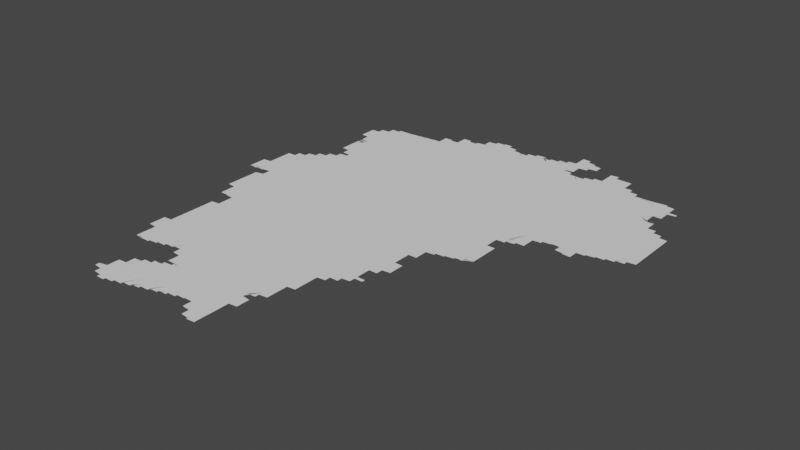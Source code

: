 # Source: new.blend  (saved by Blender 3.3.6; exported with 4.5.12 LTS)
import bpy
from mathutils import Matrix  # noqa: F401  (used for matrix-valued properties, if any)

bpy.ops.wm.read_factory_settings(use_empty=True)
scene = bpy.context.scene
scene.name = 'Scene'

# ---- collections
col_collection = bpy.data.collections.new('Collection'); scene.collection.children.link(col_collection)

# ---- node groups
ng_auto_smooth = bpy.data.node_groups.new('Auto Smooth', 'GeometryNodeTree')
_s = ng_auto_smooth.interface.new_socket(name='Geometry', in_out='OUTPUT', socket_type='NodeSocketGeometry')
_s = ng_auto_smooth.interface.new_socket(name='Geometry', in_out='INPUT', socket_type='NodeSocketGeometry')
_s = ng_auto_smooth.interface.new_socket(name='Angle', in_out='INPUT', socket_type='NodeSocketFloat')
_s.subtype = 'ANGLE'
_s.min_value = 0.0
_s.max_value = 3.142
ng_auto_smooth.is_modifier = True
_N = ng_auto_smooth.nodes; _L = ng_auto_smooth.links
n0 = _N.new('NodeGroupOutput'); n0.name = 'Group Output'; n0.location = (480, -100)
n1 = _N.new('NodeGroupInput'); n1.name = 'Group Input'; n1.location = (-420, -300)
n2 = _N.new('NodeGroupInput'); n2.name = 'Group Input.001'; n2.location = (-60, -100)
n3 = _N.new('GeometryNodeSetShadeSmooth'); n3.name = 'Set Shade Smooth'; n3.location = (120, -100)
n3.domain = 'EDGE'
n4 = _N.new('GeometryNodeSetShadeSmooth'); n4.name = 'Set Shade Smooth.001'; n4.location = (300, -100)
n5 = _N.new('GeometryNodeInputMeshEdgeAngle'); n5.name = 'Edge Angle'; n5.location = (-420, -220)
n6 = _N.new('GeometryNodeInputEdgeSmooth'); n6.name = 'Is Edge Smooth'; n6.location = (-60, -160)
n7 = _N.new('GeometryNodeInputShadeSmooth'); n7.name = 'Is Face Smooth'; n7.location = (-240, -340)
n8 = _N.new('FunctionNodeBooleanMath'); n8.name = 'Boolean Math'; n8.location = (-60, -220)
n9 = _N.new('FunctionNodeCompare'); n9.name = 'Compare'; n9.location = (-240, -180)
n9.operation = 'LESS_EQUAL'
_L.new(n5.outputs[0], n9.inputs[0])
_L.new(n4.outputs[0], n0.inputs[0])
_L.new(n1.outputs[1], n9.inputs[1])
_L.new(n9.outputs[0], n8.inputs[0])
_L.new(n7.outputs[0], n8.inputs[1])
_L.new(n2.outputs[0], n3.inputs[0])
_L.new(n6.outputs[0], n3.inputs[1])
_L.new(n3.outputs[0], n4.inputs[0])
_L.new(n8.outputs[0], n3.inputs[2])
n0.is_active_output = True

# ---- world
world_world = bpy.data.worlds.new('World'); scene.world = world_world
world_world.use_nodes = True; world_world.node_tree.nodes.clear()
_N = world_world.node_tree.nodes; _L = world_world.node_tree.links
n0 = _N.new('ShaderNodeOutputWorld'); n0.name = 'World Output'; n0.location = (300, 300)
n1 = _N.new('ShaderNodeBackground'); n1.name = 'Background'; n1.location = (10, 300)
n1.inputs[0].default_value = (0.05088, 0.05088, 0.05088, 1.0)
_L.new(n1.outputs[0], n0.inputs[0])
n0.is_active_output = True
world_world.color = (0.05088, 0.05088, 0.05088)
world_world.use_sun_shadow = False
world_world.sun_shadow_jitter_overblur = 0.0

# ---- meshes
me_mesh = bpy.data.meshes.new('Mesh')
me_mesh.from_pydata([(113.6, 27.34, -7.353e-08), (113.6, 27.35, -5.916e-08), (113.6, 27.34, -8.234e-08), (113.6, 27.35, -9.926e-08), (113.6, 27.37, -9.119e-08), (113.6, 27.39, -8.768e-08), (113.6, 27.43, -5.327e-08), (113.9, 25.67, -5.76e-08), (113.9, 25.69, -8.016e-08), (113.9, 25.71, -8.707e-08), (113.9, 25.73, -9.021e-08), (113.9, 25.75, -7.283e-08), (113.8, 26.82, -3.329e-08), (113.8, 26.83, -8.003e-08), (113.8, 26.85, -8.089e-08), (113.8, 26.87, -9.296e-08), (113.9, 26.74, -4.578e-08), (113.9, 26.75, -9.268e-08), (113.9, 26.77, -8.629e-08), (113.9, 26.8, -9.141e-08), (113.9, 26.81, -9.407e-08), (113.9, 26.65, -5.76e-08), (113.9, 26.67, -8.055e-08), (113.9, 26.69, -8.906e-08), (113.9, 26.71, -9.128e-08), (113.9, 26.73, -9.592e-08), (113.9, 26.62, -7.5e-08), (113.9, 26.63, -9.134e-08), (113.9, 26.65, -9.848e-08), (113.9, 26.61, -8.647e-08), (114.1, 26.83, -9.988e-08), (113.8, 27.09, -5.29e-08), (113.8, 27.1, -5.438e-08), (113.8, 27.0, -4.162e-08), (113.8, 27.01, -7.079e-08), (113.8, 27.03, -8.431e-08), (113.8, 27.05, -8.823e-08), (113.8, 27.07, -9.104e-08), (113.8, 27.09, -9.848e-08), (113.8, 27.13, -8.434e-08), (113.8, 27.15, -6.733e-08), (113.8, 26.92, -4.606e-08), (113.8, 26.93, -7.708e-08), (113.8, 26.95, -8.564e-08), (113.8, 26.97, -9.203e-08), (113.8, 26.99, -9.349e-08), (113.8, 27.11, -9.753e-08), (113.8, 27.15, -9.926e-08), (113.8, 27.17, -8.629e-08), (113.8, 27.19, -8.091e-08), (113.8, 26.89, -9.073e-08), (113.8, 26.91, -9.745e-08), (113.9, 27.08, -9.988e-08), (113.6, 27.34, -8.577e-08), (113.6, 27.41, -8.342e-08), (113.6, 27.43, -9.709e-08), (113.6, 27.45, -9.056e-08), (113.6, 27.47, -8.751e-08), (113.6, 27.49, -7.277e-08), (113.6, 27.5, -4.578e-08), (113.6, 27.34, -4.756e-08), (113.6, 27.35, -9.848e-08), (113.8, 27.44, -9.988e-08), (113.6, 27.51, -9.518e-08), (113.6, 27.35, -9.253e-08), (113.7, 27.54, -9.988e-08), (113.7, 27.35, -9.128e-08), (113.7, 27.35, -8.952e-08), (113.7, 27.35, -8.721e-08), (113.7, 27.36, -8.661e-08), (113.7, 27.36, -7.454e-08), (113.8, 27.36, -4.735e-08), (113.8, 27.37, -9.926e-08), (113.8, 27.37, -9.264e-08), (113.8, 27.2, -5.438e-08), (113.8, 27.37, -9.144e-08), (113.8, 27.21, -9.518e-08), (113.8, 27.23, -8.433e-08), (113.8, 27.25, -6.733e-08), (113.8, 27.37, -9.258e-08), (113.8, 27.25, -9.926e-08), (113.9, 27.29, -8.091e-08), (113.8, 27.37, -8.756e-08), (113.9, 27.27, -9.315e-08), (113.9, 27.3, -7.285e-08), (113.9, 27.31, -9.518e-08), (113.9, 27.33, -8.664e-08), (113.9, 27.35, -6.733e-08), (113.9, 27.38, -8.359e-08), (113.9, 27.35, -9.892e-08), (113.9, 27.38, -4.994e-08), (113.9, 27.38, -4.994e-08), (113.9, 27.37, -5.993e-08), (113.9, 27.37, -5.993e-08), (113.9, 27.39, -9.988e-08), (113.9, 27.36, -8.279e-08), (113.6, 27.53, -9.172e-08), (113.6, 27.55, -8.435e-08), (113.6, 27.58, -4.162e-08), (113.6, 27.57, -7.707e-08), (113.7, 27.59, -9.339e-08), (113.7, 27.61, -8.874e-08), (113.7, 27.63, -7.976e-08), (113.7, 27.65, -6.144e-08), (113.7, 27.65, -9.848e-08), (113.7, 27.67, -9.104e-08), (113.7, 27.69, -8.927e-08), (113.7, 27.71, -7.852e-08), (113.8, 27.75, -9.988e-08), (113.7, 27.72, -7.216e-08), (113.7, 27.73, -9.665e-08), (113.7, 27.75, -9.039e-08), (113.7, 27.77, -8.45e-08), (113.7, 27.8, -4.439e-08), (113.7, 27.79, -8.977e-08), (113.7, 27.81, -9.439e-08), (113.7, 27.83, -8.942e-08), (113.7, 27.85, -8.811e-08), (114.0, 27.58, -9.988e-08), (113.7, 27.87, -6.57e-08), (113.7, 27.88, -5.901e-08), (113.7, 27.89, -9.257e-08), (113.7, 27.91, -7.87e-08), (113.8, 27.91, -9.76e-08), (113.8, 27.92, -7.166e-08), (113.8, 27.93, -9.492e-08), (113.8, 27.94, -7.703e-08), (113.8, 27.95, -8.959e-08), (113.8, 27.96, -4.217e-08), (113.8, 27.97, -8.269e-08), (113.8, 27.97, -9.926e-08), (113.8, 27.99, -7.577e-08), (113.9, 27.99, -9.436e-08), (113.9, 28.0, -6.597e-08), (113.9, 28.01, -8.436e-08), (113.9, 28.02, -5.327e-08), (113.9, 28.03, -7.548e-08), (113.9, 28.04, -3.329e-08), (113.9, 28.05, -7.877e-08), (114.2, 24.64, -4.217e-08), (114.2, 24.66, -4.395e-08), (114.2, 24.66, -4.162e-08), (114.2, 24.65, -8.135e-08), (114.2, 24.67, -8.688e-08), (114.2, 24.69, -7.068e-08), (114.1, 25.28, -4.395e-08), (114.1, 25.28, -4.578e-08), (113.9, 25.58, -3.329e-08), (113.9, 25.59, -6.48e-08), (114.0, 25.5, -4.162e-08), (114.0, 25.51, -8.279e-08), (114.0, 25.53, -8.386e-08), (114.0, 25.55, -8.874e-08), (114.0, 25.57, -9.951e-08), (114.0, 25.44, -4.162e-08), (114.0, 25.45, -7.753e-08), (114.0, 25.47, -9.131e-08), (114.0, 25.49, -9.906e-08), (114.0, 25.4, -4.412e-08), (114.0, 25.41, -7.756e-08), (114.0, 25.43, -9.191e-08), (114.0, 25.36, -5.438e-08), (114.0, 25.37, -8.2e-08), (114.0, 25.39, -9.704e-08), (114.0, 25.32, -5.771e-08), (114.0, 25.33, -8.281e-08), (114.0, 25.35, -1.05e-07), (114.2, 25.48, -9.988e-08), (114.1, 25.29, -8.424e-08), (114.1, 25.31, -9.638e-08), (114.1, 25.29, -9.525e-08), (114.1, 25.29, -9.002e-08), (114.1, 25.29, -8.564e-08), (114.1, 25.3, -7.14e-08), (114.1, 25.3, -4.439e-08), (114.1, 25.31, -9.439e-08), (114.2, 25.31, -8.963e-08), (114.2, 25.37, -9.988e-08), (114.2, 25.31, -8.48e-08), (114.2, 25.32, -6.784e-08), (114.2, 25.32, -4.162e-08), (114.2, 25.33, -9.349e-08), (113.9, 25.61, -8.157e-08), (113.9, 25.63, -9.039e-08), (113.9, 25.65, -9.119e-08), (113.9, 25.67, -9.848e-08), (113.9, 25.75, -9.848e-08), (113.9, 25.77, -8.229e-08), (113.9, 25.78, -4.217e-08), (114.1, 25.73, -9.988e-08), (114.0, 25.79, -9.624e-08), (114.0, 25.8, -6.354e-08), (114.0, 25.81, -9.5e-08), (114.0, 25.83, -7.399e-08), (114.0, 25.83, -9.861e-08), (114.0, 25.85, -8.309e-08), (114.0, 25.86, -4.412e-08), (114.0, 25.87, -9.067e-08), (114.0, 25.88, -6.633e-08), (114.0, 25.89, -9.508e-08), (114.0, 25.91, -8.927e-08), (114.0, 26.14, -6.165e-08), (114.0, 26.15, -6.972e-08), (114.0, 26.17, -6.874e-08), (114.0, 26.08, -3.329e-08), (114.0, 26.09, -6.972e-08), (114.0, 26.11, -8.529e-08), (114.0, 26.17, -9.926e-08), (114.0, 26.19, -8.972e-08), (114.0, 26.21, -8.091e-08), (114.0, 26.22, -5.438e-08), (114.0, 26.02, -6.467e-08), (114.0, 26.03, -6.972e-08), (114.0, 26.05, -8.529e-08), (114.0, 26.07, -9.032e-08), (114.0, 26.13, -9.671e-08), (114.0, 26.23, -9.838e-08), (114.0, 25.96, -3.329e-08), (114.0, 25.97, -6.972e-08), (114.0, 25.99, -8.529e-08), (114.0, 26.01, -9.136e-08), (114.0, 25.93, -9.91e-08), (114.0, 25.95, -9.262e-08), (114.1, 26.01, -9.988e-08), (114.3, 26.3, -9.988e-08), (114.0, 26.25, -8.723e-08), (114.0, 26.28, -3.329e-08), (114.0, 26.27, -7.681e-08), (114.0, 26.29, -9.007e-08), (114.0, 26.32, -5.951e-08), (114.0, 26.31, -9.578e-08), (114.0, 26.33, -9.746e-08), (114.0, 26.35, -8.751e-08), (114.0, 26.37, -7.277e-08), (114.0, 26.38, -3.329e-08), (114.1, 26.39, -9.488e-08), (114.1, 26.41, -8.362e-08), (114.1, 26.43, -5.693e-08), (114.1, 26.43, -9.732e-08), (114.1, 26.45, -8.802e-08), (114.1, 26.47, -7.401e-08), (114.1, 26.48, -6.494e-08), (114.1, 26.49, -9.234e-08), (114.1, 26.51, -8.45e-08), (114.1, 26.53, -6.084e-08), (114.1, 26.53, -9.664e-08), (114.1, 26.55, -9.808e-08), (114.4, 26.7, -9.988e-08), (113.9, 26.61, -9.643e-08), (114.0, 26.61, -9.128e-08), (114.0, 26.61, -9.253e-08), (114.0, 26.6, -4.703e-08), (114.0, 26.61, -9.848e-08), (114.0, 26.6, -8.213e-08), (114.0, 26.6, -9.606e-08), (114.1, 26.59, -8.721e-08), (114.1, 26.59, -8.997e-08), (114.1, 26.59, -9.159e-08), (114.1, 26.57, -9.905e-08), (114.1, 26.59, -9.616e-08), (114.0, 27.28, -9.988e-08), (114.1, 27.17, -8.74e-08), (114.2, 27.16, -4.994e-08), (114.3, 27.17, -9.988e-08), (114.1, 27.88, -9.988e-08), (114.3, 27.78, -9.988e-08), (113.9, 28.05, -9.76e-08), (113.9, 28.06, -8.305e-08), (114.0, 28.07, -9.317e-08), (114.0, 28.08, -6.326e-08), (114.0, 28.09, -7.946e-08), (114.0, 28.1, -4.217e-08), (114.0, 28.11, -8.186e-08), (114.0, 28.11, -9.784e-08), (114.0, 28.12, -7.299e-08), (114.1, 28.11, -9.988e-08), (114.0, 28.13, -9.508e-08), (114.0, 28.14, -6.633e-08), (114.1, 28.15, -9.083e-08), (114.1, 28.17, -8.153e-08), (114.3, 28.12, -9.988e-08), (114.1, 28.19, -9.741e-08), (114.1, 28.16, -5.527e-08), (114.1, 28.19, -7.679e-08), (114.1, 28.2, -6.973e-08), (114.1, 28.21, -9.306e-08), (114.1, 28.22, -5.868e-08), (114.1, 28.47, -8.161e-08), (114.2, 28.23, -7.963e-08), (114.2, 28.24, -4.162e-08), (114.2, 28.44, -7.013e-08), (114.2, 28.45, -8.787e-08), (114.2, 28.25, -7.948e-08), (114.2, 28.42, -7.061e-08), (114.2, 28.43, -8.602e-08), (114.2, 28.25, -9.513e-08), (114.2, 28.26, -7.283e-08), (114.2, 28.4, -4.412e-08), (114.2, 28.41, -8.602e-08), (114.2, 28.27, -9.5e-08), (114.2, 28.28, -6.354e-08), (114.2, 28.38, -7.625e-08), (114.2, 28.39, -8.928e-08), (114.2, 28.29, -8.975e-08), (114.2, 28.3, -4.412e-08), (114.2, 28.36, -7.659e-08), (114.2, 28.37, -8.928e-08), (114.1, 28.53, -6.733e-08), (114.1, 28.54, -4.528e-08), (114.1, 28.51, -7.732e-08), (114.1, 28.53, -9.926e-08), (114.1, 28.55, -9.525e-08), (114.1, 28.57, -9.157e-08), (114.1, 28.59, -8.386e-08), (114.1, 28.61, -5.916e-08), (114.1, 28.49, -9.22e-08), (114.1, 28.51, -1.002e-07), (114.1, 28.61, -9.926e-08), (114.1, 28.63, -9.104e-08), (114.1, 28.65, -8.707e-08), (114.1, 28.67, -7.401e-08), (114.1, 28.68, -4.439e-08), (114.1, 28.69, -9.947e-08), (114.1, 28.73, -8.091e-08), (114.1, 28.75, -6.144e-08), (114.1, 28.71, -8.957e-08), (114.2, 28.75, -9.753e-08), (114.2, 28.77, -9.515e-08), (114.1, 28.79, -3.329e-08), (114.1, 28.8, -4.217e-08), (114.2, 28.79, -7.741e-08), (114.2, 28.8, -8.905e-08), (114.1, 28.78, -4.861e-08), (114.2, 28.78, -9.988e-08), (114.0, 29.04, -7.908e-08), (114.0, 29.05, -8.458e-08), (114.0, 29.06, -6.597e-08), (114.0, 29.01, -6.796e-08), (114.0, 29.03, -9.294e-08), (114.0, 29.07, -9.317e-08), (114.0, 29.08, -6.126e-08), (114.0, 28.99, -7.577e-08), (114.0, 29.01, -9.275e-08), (114.1, 29.05, -9.988e-08), (114.0, 29.09, -8.342e-08), (114.0, 29.1, -5.327e-08), (114.0, 28.96, -4.217e-08), (114.0, 28.97, -7.782e-08), (114.0, 28.99, -9.926e-08), (114.0, 29.11, -8.768e-08), (114.0, 28.94, -5.868e-08), (114.0, 28.95, -8.791e-08), (114.1, 28.92, -6.597e-08), (114.1, 28.93, -9.551e-08), (114.1, 28.89, -7.399e-08), (114.1, 28.91, -9.587e-08), (114.1, 28.86, -6.995e-08), (114.1, 28.87, -7.999e-08), (114.1, 28.89, -9.926e-08), (114.1, 28.84, -5.28e-08), (114.1, 28.85, -9.687e-08), (114.2, 29.04, -9.988e-08), (114.1, 28.82, -6.703e-08), (114.1, 28.83, -9.289e-08), (114.2, 28.81, -9.701e-08), (114.0, 29.12, -4.217e-08), (114.0, 29.13, -8.368e-08), (114.1, 29.15, -7.894e-08), (114.1, 29.15, -9.926e-08), (114.1, 29.17, -7.469e-08), (114.1, 29.17, -9.597e-08), (114.1, 29.18, -7.037e-08), (114.1, 29.19, -9.508e-08), (114.1, 29.2, -6.703e-08), (114.1, 29.21, -9.306e-08), (114.1, 29.22, -7.757e-08), (114.2, 29.23, -9.067e-08), (114.2, 29.24, -5.327e-08), (114.2, 29.25, -8.743e-08), (114.2, 29.26, -4.217e-08), (114.2, 29.27, -8.322e-08), (114.2, 29.29, -7.838e-08), (114.2, 29.29, -9.926e-08), (114.2, 29.31, -7.382e-08), (114.3, 24.62, -6.631e-08), (114.3, 24.63, -9.731e-08), (114.3, 24.61, -8.138e-08), (114.3, 24.59, -7.732e-08), (114.3, 24.61, -9.926e-08), (114.3, 24.57, -7.468e-08), (114.3, 24.59, -9.848e-08), (114.3, 24.56, -7.037e-08), (114.3, 24.57, -9.76e-08), (114.4, 24.54, -6.597e-08), (114.4, 24.55, -9.841e-08), (114.4, 24.52, -6.023e-08), (114.4, 24.53, -9.338e-08), (114.4, 24.5, -5.868e-08), (114.4, 24.51, -9.419e-08), (114.4, 24.49, -8.446e-08), (114.4, 24.5, -7.29e-08), (114.4, 24.5, -6.479e-08), (114.4, 24.51, -9.58e-08), (114.5, 24.51, -8.694e-08), (114.5, 24.53, -9.834e-08), (114.5, 24.52, -7.937e-08), (114.5, 24.52, -4.606e-08), (114.5, 24.53, -8.963e-08), (114.5, 24.54, -8.555e-08), (114.3, 24.71, -8.566e-08), (114.3, 24.72, -6.538e-08), (114.2, 24.69, -9.513e-08), (114.3, 24.73, -9.597e-08), (114.3, 24.75, -8.192e-08), (114.4, 24.75, -9.988e-08), (114.3, 24.76, -6.782e-08), (114.3, 24.77, -9.223e-08), (114.3, 24.79, -7.67e-08), (114.3, 24.8, -6.091e-08), (114.3, 24.83, -6.835e-08), (114.3, 24.81, -9.051e-08), (114.3, 24.83, -9.76e-08), (114.3, 24.85, -8.131e-08), (114.3, 24.86, -5.868e-08), (114.4, 24.87, -9.676e-08), (114.4, 24.89, -7.489e-08), (114.4, 24.9, -4.217e-08), (114.4, 24.91, -9.095e-08), (114.4, 24.93, -7.195e-08), (114.4, 24.93, -9.719e-08), (114.4, 24.95, -8.567e-08), (114.4, 24.96, -6.326e-08), (114.4, 24.97, -8.566e-08), (114.4, 24.97, -9.114e-08), (114.4, 24.98, -6.409e-08), (114.5, 24.99, -8.566e-08), (114.5, 24.99, -9.597e-08), (114.5, 25.0, -5.771e-08), (114.5, 25.01, -8.424e-08), (114.5, 25.01, -9.597e-08), (114.5, 25.02, -5.771e-08), (114.7, 25.02, -9.988e-08), (114.5, 25.03, -8.45e-08), (114.6, 25.04, -5.438e-08), (114.2, 25.33, -8.92e-08), (114.3, 25.34, -8.765e-08), (114.3, 25.34, -6.326e-08), (114.3, 25.85, -9.988e-08), (114.3, 25.34, -3.329e-08), (114.3, 25.35, -9.257e-08), (114.3, 25.35, -8.874e-08), (114.3, 25.36, -8.764e-08), (114.4, 25.37, -9.809e-08), (114.4, 25.36, -6.049e-08), (114.4, 25.37, -9.134e-08), (114.4, 25.37, -8.823e-08), (114.4, 25.38, -8.089e-08), (114.4, 25.39, -9.742e-08), (114.4, 25.38, -5.76e-08), (114.5, 25.39, -9.587e-08), (114.5, 25.39, -8.768e-08), (114.6, 25.53, -9.988e-08), (114.5, 25.4, -7.937e-08), (114.5, 25.4, -5.327e-08), (114.5, 25.41, -9.77e-08), (114.5, 25.41, -9.073e-08), (114.7, 26.48, -9.988e-08), (114.4, 27.21, -9.988e-08), (114.6, 27.16, -7.491e-08), (114.3, 27.48, -9.988e-08), (114.6, 27.62, -9.988e-08), (114.6, 27.89, -9.988e-08), (114.3, 28.31, -9.988e-08), (114.3, 28.31, -8.346e-08), (114.3, 28.34, -6.126e-08), (114.3, 28.35, -8.673e-08), (114.3, 28.33, -9.237e-08), (114.3, 28.56, -9.988e-08), (114.4, 28.78, -9.988e-08), (114.6, 29.24, -9.988e-08), (114.9, 28.94, -9.988e-08), (114.3, 29.28, -9.988e-08), (114.3, 29.31, -9.681e-08), (114.3, 29.32, -7.135e-08), (114.3, 29.33, -9.5e-08), (114.3, 29.34, -6.825e-08), (114.3, 29.34, -8.299e-08), (114.3, 29.34, -8.74e-08), (114.3, 29.35, -8.788e-08), (114.4, 29.35, -8.876e-08), (114.4, 29.35, -9.156e-08), (114.4, 29.35, -9.532e-08), (114.4, 29.35, -9.128e-08), (114.5, 29.35, -9.918e-08), (114.4, 29.35, -9.276e-08), (114.5, 29.36, -4.439e-08), (114.5, 29.36, -6.327e-08), (114.5, 29.36, -6.73e-08), (114.5, 29.36, -7.454e-08), (114.5, 29.36, -9.428e-08), (114.6, 29.36, -8.416e-08), (114.6, 24.54, -6.144e-08), (114.6, 24.55, -9.848e-08), (114.6, 24.55, -9.404e-08), (114.6, 24.55, -8.407e-08), (114.6, 24.56, -6.972e-08), (114.6, 24.57, -9.185e-08), (114.6, 24.56, -3.329e-08), (114.7, 24.57, -9.455e-08), (114.7, 24.58, -7.513e-08), (114.7, 24.58, -9.691e-08), (114.7, 24.59, -9.545e-08), (114.7, 24.59, -8.92e-08), (114.7, 24.6, -8.025e-08), (114.8, 24.6, -5.845e-08), (114.8, 24.61, -9.77e-08), (114.8, 24.61, -8.934e-08), (114.9, 24.7, -9.988e-08), (114.8, 24.61, -8.48e-08), (114.8, 24.62, -6.57e-08), (114.8, 24.62, -3.329e-08), (114.8, 24.63, -9.136e-08), (114.9, 24.63, -8.707e-08), (114.8, 24.79, -9.988e-08), (114.6, 25.03, -9.376e-08), (114.6, 25.05, -8.25e-08), (114.6, 25.05, -9.419e-08), (114.6, 25.06, -4.528e-08), (114.6, 25.07, -8.032e-08), (114.6, 25.08, -4.412e-08), (114.6, 25.07, -9.02e-08), (114.7, 25.08, -8.152e-08), (114.7, 25.28, -6.564e-08), (114.7, 25.09, -9.193e-08), (114.7, 25.1, -4.162e-08), (114.7, 25.26, -5.868e-08), (114.7, 25.27, -8.643e-08), (114.7, 25.1, -7.753e-08), (114.7, 25.23, -7.192e-08), (114.7, 25.25, -9.622e-08), (114.8, 25.38, -9.988e-08), (114.7, 25.11, -9.11e-08), (114.7, 25.12, -4.162e-08), (114.7, 25.2, -7.678e-08), (114.7, 25.21, -8.309e-08), (114.7, 25.23, -9.894e-08), (114.7, 25.12, -7.485e-08), (114.7, 25.17, -6.869e-08), (114.7, 25.19, -9.196e-08), (114.8, 25.13, -9.708e-08), (114.8, 25.15, -8.844e-08), (114.8, 25.17, -9.76e-08), (114.9, 25.15, -9.988e-08), (115.0, 25.04, -9.988e-08), (114.6, 25.4, -4.412e-08), (114.6, 25.41, -8.933e-08), (114.7, 25.7, -9.988e-08), (114.6, 25.37, -6.796e-08), (114.6, 25.39, -9.182e-08), (114.6, 25.34, -4.162e-08), (114.6, 25.35, -7.607e-08), (114.6, 25.37, -9.612e-08), (114.6, 25.32, -8.161e-08), (114.6, 25.33, -8.94e-08), (114.7, 25.29, -7.713e-08), (114.7, 25.31, -9.508e-08), (114.7, 26.06, -9.988e-08), (114.9, 26.39, -9.988e-08), (114.6, 26.87, -9.988e-08), (115.0, 26.85, -9.988e-08), (114.6, 27.17, 0.0), (114.7, 27.23, -9.988e-08), (114.7, 27.12, -9.988e-08), (114.8, 27.16, -9.988e-08), (115.0, 27.72, -9.988e-08), (114.7, 28.33, -9.988e-08), (114.9, 28.07, -9.988e-08), (114.6, 29.36, -8.74e-08), (114.6, 29.37, -9.226e-08), (114.7, 29.26, -9.988e-08), (114.6, 29.37, -8.952e-08), (114.6, 29.37, -9.156e-08), (114.7, 29.37, -9.159e-08), (114.7, 29.37, -9.202e-08), (114.7, 29.37, -9.364e-08), (114.7, 29.37, -9.692e-08), (114.7, 29.38, -4.661e-08), (114.7, 29.38, -4.92e-08), (114.8, 29.38, -7.491e-08), (114.8, 29.38, -7.708e-08), (115.0, 29.31, -9.988e-08), (114.8, 29.38, -8.324e-08), (114.8, 29.38, -8.517e-08), (114.8, 29.39, -8.685e-08), (114.8, 29.39, -8.99e-08), (114.9, 29.39, -8.997e-08), (114.9, 24.64, -7.277e-08), (114.9, 24.64, -4.439e-08), (114.9, 24.65, -9.473e-08), (114.9, 24.65, -8.777e-08), (115.1, 24.82, -9.988e-08), (114.9, 24.66, -8.016e-08), (115.0, 24.66, -5.375e-08), (115.0, 24.67, -9.692e-08), (115.0, 24.67, -8.894e-08), (115.0, 24.67, -8.97e-08), (115.0, 24.68, -5.916e-08), (115.0, 24.69, -9.926e-08), (115.0, 24.69, -9.089e-08), (115.1, 24.69, -8.529e-08), (115.1, 24.7, -7.847e-08), (115.1, 24.7, -4.162e-08), (115.1, 24.71, -9.339e-08), (115.3, 25.13, -9.988e-08), (115.1, 24.71, -9.196e-08), (115.2, 24.73, -9.843e-08), (115.1, 24.72, -7.937e-08), (115.2, 24.72, -4.528e-08), (115.2, 24.73, -8.942e-08), (115.1, 25.36, -9.988e-08), (115.1, 25.71, -9.988e-08), (115.4, 25.57, -9.988e-08), (115.4, 25.97, -9.988e-08), (115.0, 26.05, -9.988e-08), (115.2, 26.45, -9.988e-08), (115.0, 27.26, -9.988e-08), (115.2, 27.15, -9.364e-08), (115.3, 27.42, -9.988e-08), (115.2, 27.74, -9.988e-08), (115.1, 28.3, -9.988e-08), (115.3, 28.73, -9.988e-08), (115.2, 29.17, -9.988e-08), (114.9, 29.39, -9.414e-08), (114.9, 29.41, -9.128e-08), (114.9, 29.43, -8.517e-08), (114.9, 29.45, -9.057e-08), (115.1, 29.51, -9.947e-08), (114.9, 29.47, -8.324e-08), (114.9, 29.49, -8.324e-08), (114.9, 29.51, -8.324e-08), (114.9, 29.53, -8.005e-08), (114.9, 29.54, -4.412e-08), (114.9, 29.53, -9.848e-08), (114.9, 29.54, -4.756e-08), (114.9, 29.53, -9.241e-08), (115.0, 29.53, -9.358e-08), (115.0, 29.53, -8.928e-08), (115.0, 29.53, -8.647e-08), (115.0, 29.52, -8.288e-08), (115.0, 29.52, -7.339e-08), (115.0, 29.51, -9.692e-08), (115.0, 29.52, -4.661e-08), (115.1, 29.51, -9.382e-08), (115.1, 29.62, -4.439e-08), (115.1, 29.63, -7.067e-08), (115.1, 29.65, -8.146e-08), (115.1, 29.67, -4.994e-08), (115.1, 29.68, 1.264e-08), (115.1, 29.67, -9.988e-08), (115.1, 29.67, -5.993e-08), (115.1, 29.67, -7.491e-08), (115.1, 29.67, -8.016e-08), (115.2, 29.48, -9.988e-08), (115.1, 29.51, -8.996e-08), (115.1, 29.53, -9.959e-08), (115.1, 29.56, -9.232e-08), (115.1, 29.57, -9.076e-08), (115.1, 29.59, -9.202e-08), (115.1, 29.61, -9.536e-08), (115.1, 29.67, -8.738e-08), (115.2, 29.65, -9.835e-08), (115.1, 29.66, -8.089e-08), (115.1, 29.66, -6.187e-08), (115.2, 29.65, -8.92e-08), (115.2, 24.74, -8.152e-08), (115.2, 24.74, -6.144e-08), (115.2, 24.75, -9.848e-08), (115.2, 24.75, -9.211e-08), (115.3, 24.75, -8.407e-08), (115.3, 24.76, -6.972e-08), (115.3, 24.76, -3.329e-08), (115.3, 24.77, -9.164e-08), (115.3, 24.77, -8.738e-08), (115.3, 24.78, -7.513e-08), (115.4, 24.78, -4.578e-08), (115.4, 24.79, -9.518e-08), (115.4, 24.79, -8.92e-08), (115.4, 24.8, -9.92e-08), (115.4, 24.79, -8.988e-08), (115.5, 24.77, -7.732e-08), (115.5, 24.79, -9.513e-08), (115.5, 24.74, -3.329e-08), (115.5, 24.75, -8.048e-08), (115.5, 24.77, -9.926e-08), (115.5, 24.72, -7.84e-08), (115.5, 24.73, -8.393e-08), (115.5, 24.7, -3.329e-08), (115.5, 24.71, -7.538e-08), (115.6, 25.46, -9.988e-08), (115.5, 26.5, -9.988e-08), (115.3, 26.94, -9.988e-08), (115.6, 26.97, -9.988e-08), (115.5, 28.1, -9.988e-08), (115.5, 28.42, -9.988e-08), (115.6, 28.26, -9.364e-08), (115.6, 29.08, -9.988e-08), (115.5, 29.44, -9.988e-08), (115.2, 29.65, -8.48e-08), (115.2, 29.64, -7.58e-08), (115.3, 29.63, -9.655e-08), (115.2, 29.63, -9.692e-08), (115.2, 29.64, -4.661e-08), (115.3, 29.63, -9.056e-08), (115.3, 29.63, -8.157e-08), (115.3, 29.63, -9.626e-08), (115.3, 29.65, -8.269e-08), (115.3, 29.66, -4.217e-08), (115.4, 29.67, -8.814e-08), (115.4, 29.68, -6.326e-08), (115.5, 29.7, -9.988e-08), (115.4, 29.69, -9.306e-08), (115.4, 29.71, -6.973e-08), (115.4, 29.71, -9.393e-08), (115.4, 29.73, -7.627e-08), (115.4, 29.73, -9.926e-08), (115.4, 29.75, -8.346e-08), (115.4, 29.76, -8.89e-08), (115.4, 29.77, -8.959e-08), (115.4, 29.78, -6.023e-08), (115.5, 29.79, -9.399e-08), (115.5, 29.81, -7.166e-08), (115.5, 29.81, -9.644e-08), (115.5, 29.82, -6.792e-08), (115.5, 29.82, -8.416e-08), (115.5, 29.83, -8.738e-08), (115.6, 24.64, -3.329e-08), (115.6, 24.62, -7.838e-08), (115.6, 24.63, -8.38e-08), (115.6, 24.6, -3.329e-08), (115.6, 24.61, -8.161e-08), (115.6, 24.58, -3.329e-08), (115.6, 24.59, -8.777e-08), (115.6, 24.82, -9.988e-08), (115.7, 24.56, -6.575e-08), (115.7, 24.57, -1.019e-07), (115.7, 24.54, -3.329e-08), (115.7, 24.55, -8.161e-08), (115.7, 24.54, -6.694e-08), (115.7, 24.54, -8.102e-08), (115.7, 24.55, -9.614e-08), (115.7, 24.55, -9.406e-08), (115.7, 24.55, -8.639e-08), (115.8, 24.56, -7.852e-08), (115.8, 24.56, -5.327e-08), (115.8, 24.57, -9.77e-08), (115.8, 24.65, -9.31e-08), (115.8, 24.57, -9.104e-08), (115.8, 24.57, -8.796e-08), (115.8, 24.59, -9.692e-08), (115.8, 24.61, -9.039e-08), (115.8, 24.63, -8.45e-08), (115.5, 24.68, -3.329e-08), (115.5, 24.69, -8.161e-08), (115.6, 24.66, -6.576e-08), (115.6, 24.67, -8.381e-08), (115.6, 24.65, -8.161e-08), (115.8, 25.04, -9.988e-08), (115.8, 24.85, -9.165e-08), (115.8, 24.89, -9.26e-08), (115.8, 24.81, -9.926e-08), (115.8, 24.83, -9.134e-08), (115.8, 24.87, -8.016e-08), (115.8, 24.91, -9.293e-08), (115.8, 24.73, -7.874e-08), (115.8, 24.75, -9.349e-08), (115.8, 24.77, -8.874e-08), (115.8, 24.79, -8.279e-08), (115.8, 24.81, -5.916e-08), (115.8, 24.91, -7.391e-08), (115.8, 24.93, -9.587e-08), (115.8, 24.95, -9.309e-08), (115.8, 24.66, -7.085e-08), (115.8, 24.67, -9.518e-08), (115.8, 24.69, -8.963e-08), (115.8, 24.71, -8.435e-08), (115.8, 24.74, -4.162e-08), (115.8, 24.93, -6.973e-08), (115.8, 24.96, -6.354e-08), (115.6, 25.16, -9.988e-08), (115.6, 25.27, -4.994e-08), (115.7, 25.29, -9.988e-08), (115.8, 25.18, -9.988e-08), (115.9, 25.34, -9.988e-08), (115.8, 24.97, -9.185e-08), (115.8, 25.19, -8.567e-08), (115.8, 25.2, -9.334e-08), (115.8, 25.22, -8.346e-08), (115.9, 25.69, -9.988e-08), (116.0, 25.49, -9.98e-08), (115.6, 25.74, -9.364e-08), (115.6, 25.85, -7.491e-08), (115.6, 25.91, -9.988e-08), (115.6, 25.81, -4.994e-08), (116.0, 26.02, -9.988e-08), (115.6, 26.24, -9.988e-08), (115.6, 26.02, -4.994e-08), (115.6, 26.06, -4.994e-08), (115.6, 26.1, -4.994e-08), (115.6, 26.14, -4.994e-08), (115.6, 26.18, -4.994e-08), (115.7, 25.98, -9.988e-08), (115.7, 26.23, -9.988e-08), (115.9, 27.17, -9.988e-08), (115.6, 27.57, -9.988e-08), (115.9, 28.01, -9.988e-08), (115.8, 28.29, -8.74e-08), (115.7, 28.58, -9.988e-08), (115.6, 28.34, -9.988e-08), (115.8, 29.33, -9.988e-08), (115.7, 29.65, -9.988e-08), (115.6, 29.83, -9.688e-08), (115.7, 29.81, -9.807e-08), (115.8, 29.75, -9.673e-08), (115.5, 29.83, -9.703e-08), (115.6, 29.84, -4.162e-08), (115.6, 29.84, -6.187e-08), (115.6, 29.84, -7.852e-08), (115.6, 29.85, -8.721e-08), (115.6, 29.85, -8.92e-08), (115.7, 29.85, -9.227e-08), (115.7, 29.85, -8.134e-08), (115.7, 29.83, -9.419e-08), (115.7, 29.84, -5.28e-08), (115.7, 29.83, -7.758e-08), (115.7, 29.82, -4.217e-08), (115.8, 29.8, -6.542e-08), (115.7, 29.8, -7.485e-08), (115.8, 29.79, -8.739e-08), (115.8, 29.77, -9.848e-08), (115.8, 29.78, -7.01e-08), (115.8, 29.77, -8.536e-08), (115.8, 29.76, -6.409e-08), (115.8, 24.57, -4.994e-08), (115.8, 24.57, -7.085e-08), (115.8, 24.57, -4.994e-08), (115.8, 24.57, -3.329e-08), (115.8, 24.58, -7.491e-08), (115.8, 24.58, -4.606e-08), (115.8, 24.98, -5.28e-08), (115.8, 24.99, -8.835e-08), (115.9, 25.09, -1.068e-07), (115.9, 25.13, -9.661e-08), (115.8, 25.17, -9.317e-08), (115.8, 25.2, -4.412e-08), (115.8, 25.22, -4.217e-08), (115.8, 25.23, -9.079e-08), (115.9, 25.0, -6.663e-08), (115.9, 25.01, -8.469e-08), (115.9, 25.11, -8.574e-08), (115.9, 25.15, -8.032e-08), (115.9, 25.16, -4.412e-08), (115.9, 25.24, -8.309e-08), (115.9, 25.25, -9.848e-08), (115.9, 25.02, -3.329e-08), (115.9, 25.03, -8.094e-08), (115.9, 25.05, -9.926e-08), (115.9, 25.12, -4.412e-08), (115.9, 25.25, -8.437e-08), (115.9, 25.05, -7.87e-08), (115.9, 25.07, -8.032e-08), (115.9, 25.08, -4.412e-08), (115.9, 25.26, -5.28e-08), (115.9, 25.27, -9.41e-08), (115.9, 25.27, -7.635e-08), (115.9, 25.28, -3.329e-08), (115.9, 25.29, -8.826e-08), (116.0, 25.3, -6.516e-08), (116.0, 25.31, -9.681e-08), (116.0, 25.31, -8.238e-08), (116.0, 25.33, -8.036e-08), (116.0, 25.35, -8.929e-08), (116.0, 25.32, -4.162e-08), (116.0, 25.37, -8.942e-08), (116.0, 25.39, -9.349e-08), (116.0, 25.43, -8.803e-08), (116.0, 25.45, -9.273e-08), (116.0, 25.4, -4.162e-08), (116.0, 25.41, -6.57e-08), (116.0, 25.47, -9.134e-08), (116.0, 25.55, -9.386e-08), (116.0, 25.49, -8.131e-08), (116.0, 25.51, -8.016e-08), (116.0, 25.53, -8.738e-08), (116.0, 25.57, -9.692e-08), (116.1, 25.58, -4.606e-08), (116.1, 25.59, -7.658e-08), (116.1, 25.65, -9.829e-08), (116.1, 25.83, -9.955e-08), (116.1, 25.61, -9.115e-08), (116.1, 25.63, -9.002e-08), (116.1, 25.67, -7.783e-08), (116.1, 25.69, -8.885e-08), (116.1, 25.66, -4.439e-08), (116.1, 25.71, -8.897e-08), (116.1, 25.73, -9.257e-08), (116.1, 25.79, -9.178e-08), (116.1, 25.81, -9.411e-08), (116.1, 25.74, -5.829e-08), (116.1, 25.75, -6.48e-08), (116.1, 25.77, -8.157e-08), (116.1, 25.85, -8.295e-08), (116.1, 25.87, -9.116e-08), (116.1, 25.83, -5.29e-08), (116.1, 25.89, -9.677e-08), (116.1, 25.89, -7.877e-08), (116.2, 25.91, -8.928e-08), (116.2, 25.93, -9.879e-08), (116.0, 26.58, -9.988e-08), (116.3, 26.81, -9.988e-08), (115.9, 27.62, -9.988e-08), (116.2, 27.69, -9.988e-08), (116.2, 28.12, -9.988e-08), (115.9, 28.24, -9.988e-08), (115.9, 28.3, -7.491e-08), (116.1, 28.43, -9.988e-08), (115.9, 28.27, -7.491e-08), (116.0, 28.28, -8.74e-08), (116.0, 28.81, -9.988e-08), (116.3, 28.68, -9.988e-08), (116.3, 29.28, -9.988e-08), (115.9, 29.73, -9.679e-08), (115.8, 29.75, -8.238e-08), (115.9, 29.74, -5.438e-08), (115.9, 29.73, -7.855e-08), (115.9, 29.71, -9.483e-08), (115.9, 29.71, -9.427e-08), (115.9, 29.72, -4.162e-08), (115.9, 29.72, -4.412e-08), (115.9, 29.73, -8.032e-08), (116.0, 29.73, -9.431e-08), (116.0, 29.74, -4.412e-08), (116.0, 29.75, -8.032e-08), (116.0, 29.75, -9.326e-08), (116.0, 29.64, -9.988e-08), (116.3, 29.71, -9.988e-08), (116.0, 29.76, -4.412e-08), (116.0, 29.77, -8.032e-08), (116.0, 29.77, -9.317e-08), (116.0, 29.78, -4.439e-08), (116.1, 29.76, -9.988e-08), (116.1, 29.78, -7.753e-08), (116.1, 29.79, -9.11e-08), (116.1, 29.8, -6.511e-08), (116.1, 29.8, -7.753e-08), (116.1, 29.81, -8.22e-08), (116.1, 29.82, -4.162e-08), (116.1, 29.82, -7.753e-08), (116.2, 29.83, -9.11e-08), (116.2, 25.9, -4.162e-08), (116.2, 25.92, -6.516e-08), (116.2, 25.95, -9.597e-08), (116.2, 25.93, -7.855e-08), (116.3, 26.33, -9.988e-08), (116.2, 25.94, -3.329e-08), (116.2, 25.96, -6.354e-08), (116.2, 25.97, -9.875e-08), (116.3, 25.97, -7.635e-08), (116.3, 25.98, -3.329e-08), (116.3, 25.99, -8.643e-08), (116.3, 26.01, -9.411e-08), (116.3, 26.0, -6.193e-08), (116.3, 26.03, -9.59e-08), (116.3, 26.02, -7.491e-08), (116.3, 26.03, -8.566e-08), (116.4, 26.19, -1.03e-07), (116.4, 26.23, -9.832e-08), (116.4, 26.04, -5.868e-08), (116.4, 26.05, -9.41e-08), (116.4, 26.07, -9.786e-08), (116.4, 26.06, -7.399e-08), (116.4, 26.07, -8.472e-08), (116.4, 26.21, -9.5e-08), (116.4, 26.23, -7.399e-08), (116.4, 26.08, -5.28e-08), (116.4, 26.09, -9.306e-08), (116.4, 26.11, -9.877e-08), (116.4, 26.2, -6.354e-08), (116.4, 26.1, -7.311e-08), (116.5, 26.13, -9.455e-08), (116.4, 26.15, -9.926e-08), (116.4, 26.17, -8.229e-08), (116.4, 26.18, -4.217e-08), (116.5, 26.11, -8.309e-08), (116.5, 26.15, -7.299e-08), (116.5, 26.5, -9.988e-08), (116.4, 26.25, -9.988e-08), (116.4, 26.25, -5.993e-08), (116.4, 26.25, -7.819e-08), (116.4, 26.25, -3.329e-08), (116.4, 26.25, -3.329e-08), (116.4, 26.26, -6.326e-08), (116.4, 26.26, -3.329e-08), (116.4, 26.24, -6.909e-08), (116.4, 26.27, -9.76e-08), (116.4, 26.29, -9.762e-08), (116.4, 26.31, -9.873e-08), (116.4, 26.27, -7.829e-08), (116.4, 26.29, -7.732e-08), (116.4, 26.31, -7.732e-08), (116.4, 26.33, -9.926e-08), (116.5, 26.33, -7.948e-08), (116.4, 27.39, -9.988e-08), (116.5, 27.88, -9.988e-08), (116.5, 28.17, -9.988e-08), (116.4, 28.33, -9.988e-08), (116.4, 28.27, -8.74e-08), (116.5, 28.88, -9.988e-08), (116.3, 29.79, -9.738e-08), (116.4, 29.78, -9.988e-08), (116.6, 29.49, -9.988e-08), (116.2, 29.84, -6.855e-08), (116.2, 29.84, -7.753e-08), (116.2, 29.83, -9.76e-08), (116.2, 29.85, -7.374e-08), (116.2, 29.81, -9.656e-08), (116.2, 29.83, -7.766e-08), (116.2, 29.81, -7.401e-08), (116.2, 29.79, -8.46e-08), (116.2, 29.8, -3.329e-08), (116.3, 29.79, -8.533e-08), (116.3, 29.8, -5.438e-08), (116.3, 29.8, -8.152e-08), (116.3, 29.81, -9.007e-08), (116.3, 29.82, -3.329e-08), (116.4, 29.82, -7.142e-08), (116.4, 29.83, -8.751e-08), (116.4, 29.83, -9.603e-08), (116.4, 29.84, -5.771e-08), (116.4, 29.85, -8.362e-08), (116.4, 29.85, -9.234e-08), (116.4, 29.86, -4.162e-08), (116.5, 29.86, -7.616e-08), (116.5, 29.87, -8.761e-08), (116.5, 26.12, -5.527e-08), (116.5, 26.12, -6.193e-08), (116.5, 26.34, -3.329e-08), (116.5, 26.35, -7.266e-08), (116.5, 26.36, -3.329e-08), (116.5, 26.37, -8.161e-08), (116.5, 26.38, -6.089e-08), (116.5, 26.39, -8.161e-08), (116.5, 26.4, -4.162e-08), (116.5, 26.41, -8.581e-08), (116.6, 26.42, -4.217e-08), (116.6, 26.43, -8.602e-08), (116.6, 26.51, -9.777e-08), (116.6, 26.57, -9.589e-08), (116.6, 26.44, -6.643e-08), (116.6, 26.45, -8.602e-08), (116.6, 26.54, -6.539e-08), (116.6, 26.55, -8.971e-08), (116.6, 26.46, -6.69e-08), (116.6, 26.47, -8.791e-08), (116.6, 26.49, -9.988e-08), (116.6, 26.53, -7.485e-08), (116.6, 26.48, -5.327e-08), (116.6, 26.48, -6.326e-08), (116.6, 26.49, -7.741e-08), (116.6, 26.48, -3.329e-08), (116.6, 26.49, -6.629e-08), (116.6, 26.5, -4.162e-08), (116.5, 26.79, -9.622e-08), (116.5, 26.83, -9.955e-08), (116.5, 26.69, -9.264e-08), (116.5, 26.71, -8.144e-08), (116.5, 26.73, -7.258e-08), (116.5, 26.75, -9.196e-08), (116.5, 26.77, -8.484e-08), (116.5, 26.61, -9.549e-08), (116.5, 26.63, -9.185e-08), (116.5, 26.65, -9.681e-08), (116.5, 26.67, -8.462e-08), (116.5, 26.68, -5.771e-08), (116.5, 26.76, -4.412e-08), (116.5, 26.65, -6.409e-08), (116.5, 26.8, -6.193e-08), (116.5, 26.81, -8.505e-08), (116.6, 26.85, -8.574e-08), (116.6, 26.59, -8.761e-08), (116.6, 26.61, -6.638e-08), (116.6, 26.83, -7.025e-08), (116.6, 26.57, -6.928e-08), (116.6, 26.86, -4.162e-08), (116.6, 26.87, -7.787e-08), (116.6, 27.07, -9.988e-08), (116.6, 26.89, -9.576e-08), (116.6, 26.91, -8.749e-08), (116.6, 26.9, -5.28e-08), (116.6, 26.93, -9.681e-08), (116.8, 27.42, -9.988e-08), (116.6, 26.93, -6.748e-08), (116.6, 26.95, -7.786e-08), (116.6, 26.96, -3.329e-08), (116.6, 26.97, -7.581e-08), (116.6, 26.99, -9.223e-08), (116.7, 27.0, -5.527e-08), (116.7, 27.01, -9.444e-08), (116.7, 27.01, -8.874e-08), (116.7, 27.02, -8.279e-08), (116.7, 27.02, -6.326e-08), (116.7, 27.02, -3.329e-08), (116.7, 27.03, -9.151e-08), (116.8, 27.03, -8.823e-08), (116.8, 27.04, -8.157e-08), (116.8, 27.05, -9.926e-08), (116.8, 27.68, -9.988e-08), (116.8, 27.98, -9.988e-08), (116.6, 28.23, -9.988e-08), (116.5, 28.3, -4.994e-08), (116.6, 28.47, -9.988e-08), (116.8, 28.27, -8.74e-08), (116.9, 28.8, -9.988e-08), (116.7, 29.17, -9.988e-08), (116.9, 29.44, -9.988e-08), (116.6, 29.67, -9.836e-08), (116.7, 29.69, -9.319e-08), (116.7, 29.64, -6.695e-08), (116.6, 29.65, -7.735e-08), (116.7, 29.63, -8.848e-08), (116.7, 29.68, -5.527e-08), (116.7, 29.71, -9.926e-08), (116.7, 29.73, -9.311e-08), (116.7, 29.61, -9.926e-08), (116.7, 29.62, -7.058e-08), (116.7, 29.71, -7.192e-08), (116.7, 29.61, -8.711e-08), (116.7, 29.74, -5.868e-08), (116.7, 29.75, -8.643e-08), (116.7, 29.59, -9.76e-08), (116.7, 29.6, -6.638e-08), (116.7, 29.76, -6.049e-08), (116.7, 29.59, -8.523e-08), (116.8, 29.57, -9.597e-08), (116.8, 29.58, -6.538e-08), (116.8, 29.57, -8.819e-08), (116.6, 29.82, -9.988e-08), (116.5, 29.87, -9.848e-08), (116.5, 29.88, -6.3e-08), (116.5, 29.89, -8.529e-08), (116.5, 29.89, -9.339e-08), (116.5, 29.9, -4.412e-08), (116.6, 29.91, -8.924e-08), (116.6, 29.93, -9.312e-08), (116.6, 29.95, -7.915e-08), (116.6, 29.97, -7.735e-08), (116.6, 29.99, -6.179e-08), (116.6, 30.0, -4.578e-08), (116.6, 30.01, -9.614e-08), (116.6, 30.03, -9.264e-08), (116.6, 30.05, -8.738e-08), (116.7, 29.96, -9.988e-08), (116.6, 30.06, -8.79e-08), (116.6, 30.06, -7.277e-08), (116.6, 30.07, -8.723e-08), (116.6, 30.07, -9.576e-08), (116.6, 30.08, -6.924e-08), (116.7, 29.79, -9.838e-08), (116.7, 30.07, -8.971e-08), (116.7, 30.06, -7.232e-08), (116.7, 30.04, -8.199e-08), (116.7, 30.05, -8.971e-08), (116.7, 30.06, -3.329e-08), (116.7, 29.77, -7.713e-08), (116.7, 29.81, -9.24e-08), (116.7, 29.8, -6.354e-08), (116.8, 29.83, -9.678e-08), (116.8, 30.02, -8.211e-08), (116.7, 30.03, -9.11e-08), (116.7, 30.04, -4.162e-08), (116.8, 29.82, -7.311e-08), (116.8, 29.83, -8.536e-08), (116.8, 30.0, -8.247e-08), (116.8, 30.01, -9.11e-08), (116.8, 30.02, -4.162e-08), (116.6, 30.08, -6.992e-08), (116.7, 30.08, -3.329e-08), (116.8, 27.04, -6.049e-08), (116.8, 27.05, -9.119e-08), (116.8, 27.05, -8.768e-08), (116.9, 27.07, -9.983e-08), (116.9, 27.06, -8.016e-08), (116.9, 27.06, -5.76e-08), (116.9, 27.07, -9.104e-08), (117.0, 27.09, -1.007e-07), (116.9, 27.07, -8.707e-08), (116.9, 27.08, -7.852e-08), (117.0, 27.08, -5.327e-08), (117.0, 27.09, -9.073e-08), (117.0, 27.09, -8.794e-08), (117.0, 27.1, -7.401e-08), (117.0, 27.1, -3.329e-08), (117.0, 27.11, -7.485e-08), (117.0, 27.13, -9.196e-08), (117.1, 27.14, -8.254e-08), (117.1, 27.15, -8.147e-08), (117.1, 27.17, -9.5e-08), (117.1, 27.21, -9.84e-08), (117.1, 27.18, -5.771e-08), (117.1, 27.19, -8.533e-08), (117.1, 27.49, -8.909e-08), (117.0, 27.51, -9.77e-08), (117.1, 27.23, -9.311e-08), (117.1, 27.27, -9.763e-08), (117.1, 27.35, -9.799e-08), (117.1, 27.45, -8.944e-08), (117.1, 27.47, -9.518e-08), (117.1, 27.51, -6.409e-08), (117.1, 27.39, -9.09e-08), (117.1, 27.42, -7.081e-08), (117.1, 27.43, -9.317e-08), (117.1, 27.46, -5.438e-08), (117.1, 27.21, -6.638e-08), (117.1, 27.37, -8.006e-08), (117.1, 27.41, -7.753e-08), (117.2, 27.99, -9.988e-08), (117.0, 27.64, -9.812e-08), (117.0, 27.57, -9.675e-08), (117.0, 27.61, -9.45e-08), (117.0, 27.66, -8.542e-08), (117.0, 27.59, -8.278e-08), (117.0, 27.63, -8.092e-08), (117.0, 27.64, -5.438e-08), (117.0, 27.66, -4.439e-08), (117.0, 27.67, -9.768e-08), (117.0, 27.53, -9.081e-08), (117.0, 27.55, -9.926e-08), (117.0, 27.6, -4.162e-08), (117.0, 27.67, -8.694e-08), (117.0, 27.55, -7.058e-08), (117.0, 27.68, -7.513e-08), (117.1, 27.68, -6.661e-08), (117.1, 27.69, -9.952e-08), (117.1, 27.8, -9.988e-08), (117.1, 27.69, -8.738e-08), (117.1, 27.7, -7.142e-08), (116.9, 28.29, -9.364e-08), (117.2, 28.48, -9.988e-08), (117.1, 28.21, -9.988e-08), (117.0, 28.3, -8.74e-08), (117.0, 29.14, -9.988e-08), (116.8, 29.56, -9.163e-08), (116.8, 29.57, -9.11e-08), (116.8, 29.58, -4.162e-08), (116.9, 29.58, -7.38e-08), (116.9, 29.59, -8.971e-08), (116.9, 29.6, -5.948e-08), (116.9, 29.6, -7.142e-08), (116.9, 29.61, -8.785e-08), (117.1, 29.54, -9.988e-08), (116.9, 29.61, -9.926e-08), (116.9, 29.62, -6.733e-08), (117.0, 29.63, -8.684e-08), (117.0, 29.63, -9.848e-08), (117.0, 29.64, -8.532e-08), (117.0, 29.65, -8.566e-08), (117.0, 29.65, -9.681e-08), (117.0, 29.66, -6.409e-08), (117.0, 29.67, -8.424e-08), (117.1, 29.67, -9.597e-08), (117.1, 29.68, -5.771e-08), (117.1, 29.69, -8.407e-08), (117.1, 29.69, -9.419e-08), (117.1, 29.7, -7.36e-08), (117.1, 29.73, -6.874e-08), (116.8, 29.84, -5.868e-08), (116.8, 29.85, -9.41e-08), (116.8, 29.86, -7.399e-08), (116.8, 29.87, -9.926e-08), (116.8, 29.99, -9.317e-08), (116.8, 30.0, -4.439e-08), (116.8, 29.87, -8.566e-08), (116.9, 29.89, -9.721e-08), (116.9, 29.97, -9.495e-08), (116.8, 29.99, -8.032e-08), (116.9, 29.88, -5.771e-08), (116.9, 29.98, -4.412e-08), (116.9, 29.89, -7.693e-08), (116.9, 29.91, -9.275e-08), (116.9, 29.93, -9.076e-08), (116.9, 29.95, -9.156e-08), (116.9, 29.97, -7.818e-08), (117.1, 29.83, -4.162e-08), (117.1, 29.83, -3.329e-08), (117.1, 29.83, -7.741e-08), (117.1, 29.84, -6.326e-08), (117.1, 29.83, -7.548e-08), (117.1, 29.84, -9.988e-08), (117.1, 29.84, -5.527e-08), (117.1, 29.82, -6.973e-08), (117.1, 29.83, -9.677e-08), (117.1, 29.85, -8.403e-08), (117.1, 29.86, -3.329e-08), (117.1, 29.8, -5.28e-08), (117.1, 29.81, -9.431e-08), (117.1, 29.87, -8.205e-08), (117.1, 27.24, -6.012e-08), (117.1, 27.25, -7.485e-08), (117.1, 27.31, -8.957e-08), (117.1, 27.33, -9.848e-08), (117.1, 27.38, -3.329e-08), (117.1, 27.28, -4.412e-08), (117.1, 27.29, -8.147e-08), (117.1, 27.33, -6.564e-08), (117.1, 27.7, -4.162e-08), (117.1, 27.71, -9.246e-08), (117.1, 27.71, -8.565e-08), (117.2, 27.72, -6.972e-08), (117.2, 27.72, -3.329e-08), (117.2, 27.73, -9.262e-08), (117.2, 27.73, -8.529e-08), (117.2, 27.75, -1.004e-07), (117.2, 27.74, -6.874e-08), (117.2, 27.75, -9.089e-08), (117.3, 27.81, -9.547e-08), (117.3, 27.75, -8.407e-08), (117.3, 27.79, -8.955e-08), (117.3, 27.76, -6.382e-08), (117.3, 27.77, -8.005e-08), (117.3, 27.83, -9.094e-08), (117.3, 27.85, -9.241e-08), (117.3, 27.87, -9.77e-08), (117.3, 27.87, -7.008e-08), (117.3, 27.89, -8.634e-08), (117.3, 27.9, -6.733e-08), (117.3, 27.91, -9.926e-08), (117.3, 27.91, -8.972e-08), (117.4, 27.92, -9.084e-08), (117.4, 27.92, -8.209e-08), (117.4, 27.93, -9.912e-08), (117.4, 27.93, -8.686e-08), (117.4, 27.94, -6.992e-08), (117.4, 28.0, -9.988e-08), (117.4, 28.3, -9.364e-08), (117.7, 28.46, -9.988e-08), (117.3, 28.89, -9.988e-08), (117.6, 28.79, -9.988e-08), (117.1, 29.71, -9.516e-08), (117.1, 29.73, -9.926e-08), (117.1, 29.75, -8.99e-08), (117.2, 29.78, -9.988e-08), (117.1, 29.77, -9.046e-08), (117.4, 29.75, -9.928e-08), (117.4, 29.67, -9.815e-08), (117.4, 29.74, -6.793e-08), (117.1, 29.79, -9.616e-08), (117.1, 29.87, -9.396e-08), (117.1, 29.88, -7.132e-08), (117.2, 29.89, -9.306e-08), (117.2, 29.9, -6.326e-08), (117.2, 29.91, -8.791e-08), (117.2, 29.92, -4.217e-08), (117.2, 29.93, -9.559e-08), (117.2, 29.93, -8.238e-08), (117.2, 29.91, -9.146e-08), (117.2, 29.92, -7.616e-08), (117.3, 29.83, -9.781e-08), (117.2, 29.83, -9.77e-08), (117.2, 29.85, -9.156e-08), (117.2, 29.87, -9.128e-08), (117.2, 29.89, -9.188e-08), (117.2, 29.92, -4.439e-08), (117.3, 29.83, -9.276e-08), (117.3, 29.83, -9.482e-08), (117.3, 29.83, -9.128e-08), (117.4, 29.83, -9.45e-08), (117.3, 29.83, -9.156e-08), (117.4, 29.77, -9.636e-08), (117.4, 29.83, -9.142e-08), (117.4, 29.81, -9.43e-08), (117.4, 29.83, -8.057e-08), (117.4, 29.79, -7.401e-08), (117.4, 29.8, -4.439e-08), (117.7, 27.84, -5.327e-08), (117.7, 27.82, -4.217e-08), (117.7, 27.83, -8.687e-08), (117.7, 27.8, -4.217e-08), (117.7, 27.81, -8.602e-08), (117.7, 27.8, -6.37e-08), (117.7, 27.81, -9.21e-08), (117.7, 27.82, -7.632e-08), (117.7, 27.83, -8.269e-08), (117.4, 27.94, -3.329e-08), (117.4, 27.95, -9.007e-08), (117.5, 27.96, -8.209e-08), (117.5, 27.96, -7.291e-08), (117.5, 27.97, -9.597e-08), (117.7, 28.05, -9.988e-08), (117.5, 27.97, -9.232e-08), (117.5, 27.97, -8.147e-08), (117.6, 27.95, -7.135e-08), (117.6, 27.97, -9.587e-08), (117.6, 27.94, -7.132e-08), (117.6, 27.95, -9.751e-08), (117.6, 27.92, -6.703e-08), (117.6, 27.93, -9.399e-08), (117.6, 27.9, -6.633e-08), (117.6, 27.91, -9.399e-08), (117.6, 27.88, -6.126e-08), (117.6, 27.89, -9.185e-08), (117.7, 27.86, -7.632e-08), (117.7, 27.87, -9.169e-08), (117.7, 27.85, -8.439e-08), (117.8, 27.87, -1.002e-07), (117.7, 27.85, -9.521e-08), (117.6, 28.3, -9.364e-08), (117.7, 28.22, -9.988e-08), (117.9, 28.83, -9.988e-08), (117.6, 29.25, -9.988e-08), (117.6, 29.48, -9.988e-08), (117.9, 29.49, -9.988e-08), (117.4, 29.69, -9.119e-08), (117.4, 29.71, -8.529e-08), (117.4, 29.73, -6.972e-08), (117.5, 29.67, -7.092e-08), (117.5, 29.65, -8.745e-08), (117.5, 29.66, -3.329e-08), (117.5, 29.63, -9.642e-08), (117.5, 29.64, -7.01e-08), (117.5, 29.63, -8.489e-08), (117.5, 29.61, -9.597e-08), (117.5, 29.62, -6.538e-08), (117.6, 29.59, -9.677e-08), (117.6, 29.61, -8.083e-08), (117.6, 29.6, -5.438e-08), (117.6, 29.59, -7.787e-08), (117.6, 29.57, -9.095e-08), (117.6, 29.58, -4.162e-08), (117.6, 29.55, -9.926e-08), (117.6, 29.56, -7.195e-08), (117.7, 29.55, -8.99e-08), (117.7, 29.54, -8.164e-08), (117.7, 29.54, -8.416e-08), (117.7, 29.55, -8.685e-08), (117.7, 29.55, -9.313e-08), (117.8, 27.85, -7.166e-08), (117.8, 27.91, -9.521e-08), (117.8, 27.88, -7.29e-08), (117.8, 27.89, -8.269e-08), (117.8, 27.91, -7.166e-08), (117.8, 27.93, -9.21e-08), (117.8, 27.94, -7.292e-08), (117.8, 27.95, -7.289e-08), (117.8, 27.96, -4.162e-08), (117.8, 27.97, -9.339e-08), (118.0, 28.17, -9.988e-08), (117.9, 27.97, -8.723e-08), (117.9, 27.98, -8.089e-08), (117.9, 27.98, -7.482e-08), (117.9, 27.99, -9.899e-08), (117.9, 27.99, -9.073e-08), (117.9, 27.99, -9.468e-08), (118.0, 28.0, -7.401e-08), (118.0, 28.01, -9.478e-08), (118.0, 28.0, -4.578e-08), (118.0, 28.01, -9.158e-08), (118.0, 28.02, -7.922e-08), (118.0, 28.02, -6.57e-08), (118.1, 28.02, -3.329e-08), (118.1, 28.03, -9.164e-08), (117.9, 28.23, -9.988e-08), (117.9, 28.28, -8.74e-08), (118.0, 28.48, -9.988e-08), (118.2, 28.72, -9.988e-08), (117.9, 29.14, -9.988e-08), (118.0, 29.07, -9.715e-08), (118.0, 29.09, -9.141e-08), (118.0, 29.11, -9.926e-08), (118.0, 29.11, -7.058e-08), (118.1, 29.01, -9.142e-08), (118.1, 29.03, -9.926e-08), (118.1, 29.05, -8.785e-08), (118.1, 29.07, -7.058e-08), (118.1, 29.3, -9.988e-08), (118.0, 29.16, -6.925e-08), (118.0, 29.16, -8.494e-08), (118.0, 29.17, -8.191e-08), (118.0, 29.19, -9e-08), (118.0, 29.13, -8.934e-08), (118.0, 29.15, -7.38e-08), (118.0, 29.17, -4.162e-08), (118.0, 29.18, -6.909e-08), (118.0, 29.21, -8.483e-08), (118.0, 29.23, -9.631e-08), (118.1, 29.45, -1.004e-07), (118.0, 29.2, -4.217e-08), (118.1, 29.23, -6.95e-08), (118.1, 29.25, -8.978e-08), (118.1, 29.43, -9.829e-08), (117.8, 29.55, -9.038e-08), (117.8, 29.55, -9.128e-08), (117.8, 29.55, -9.732e-08), (117.8, 29.55, -9.364e-08), (117.8, 29.55, -9.857e-08), (117.9, 29.56, -4.786e-08), (117.9, 29.56, -7.329e-08), (117.9, 29.56, -7.588e-08), (117.9, 29.56, -8.324e-08), (117.9, 29.56, -9.033e-08), (118.0, 29.57, -9.581e-08), (118.0, 29.57, -8.902e-08), (118.0, 29.57, -9.156e-08), (118.0, 29.57, -9.056e-08), (118.0, 29.57, -7.787e-08), (118.0, 29.55, -9.062e-08), (118.0, 29.56, -4.162e-08), (118.1, 29.53, -9.848e-08), (118.1, 29.54, -7.025e-08), (118.1, 28.03, -8.823e-08), (118.1, 28.04, -9.198e-08), (118.1, 28.04, -5.327e-08), (118.1, 28.05, -9.86e-08), (118.1, 28.05, -9.056e-08), (118.2, 28.05, -8.49e-08), (118.2, 28.06, -7.425e-08), (118.2, 28.06, -4.439e-08), (118.2, 28.07, -9.439e-08), (118.3, 28.2, -9.988e-08), (118.2, 28.07, -8.942e-08), (118.2, 28.08, -8.334e-08), (118.3, 28.08, -6.207e-08), (118.3, 28.09, -9.926e-08), (118.3, 28.09, -9.134e-08), (118.3, 28.09, -8.796e-08), (118.3, 28.1, -7.582e-08), (118.3, 28.11, -9.681e-08), (118.3, 28.11, -6.516e-08), (118.3, 28.13, -8.848e-08), (118.4, 28.14, -3.329e-08), (118.4, 28.15, -7.855e-08), (118.2, 28.27, -8.74e-08), (118.3, 28.46, -9.988e-08), (118.4, 28.17, -9.5e-08), (118.4, 28.19, -8.874e-08), (118.4, 28.18, -6.193e-08), (118.4, 28.21, -9.926e-08), (118.4, 28.27, -9.773e-08), (118.4, 28.47, -9.572e-08), (118.4, 28.65, -9.884e-08), (118.3, 28.81, -9.762e-08), (118.4, 28.71, -9.881e-08), (118.3, 28.81, -7.82e-08), (118.4, 28.79, -9.182e-08), (118.4, 28.69, -9.49e-08), (118.4, 28.77, -9.76e-08), (118.4, 28.78, -6.869e-08), (118.1, 28.97, -9.112e-08), (118.1, 28.99, -9.926e-08), (118.1, 29.03, -7.058e-08), (118.1, 28.99, -7.058e-08), (118.1, 28.95, -9.306e-08), (118.1, 28.96, -5.868e-08), (118.2, 28.93, -9.441e-08), (118.1, 28.93, -9.926e-08), (118.1, 28.94, -7.311e-08), (118.2, 28.89, -9.882e-08), (118.2, 28.91, -9.306e-08), (118.2, 28.92, -5.28e-08), (118.2, 28.87, -9.689e-08), (118.2, 28.9, -7.412e-08), (118.2, 28.88, -7.675e-08), (118.2, 28.89, -8.269e-08), (118.3, 28.85, -9.584e-08), (118.3, 28.86, -7.166e-08), (118.3, 28.85, -8.131e-08), (118.3, 28.83, -9.182e-08), (118.3, 28.84, -5.527e-08), (118.3, 28.82, -6.869e-08), (118.4, 28.8, -4.412e-08), (118.1, 29.26, -7.759e-08), (118.1, 29.27, -8.144e-08), (118.1, 29.29, -9.681e-08), (118.1, 29.29, -6.95e-08), (118.1, 29.31, -8.978e-08), (118.1, 29.35, -9.63e-08), (118.1, 29.32, -4.217e-08), (118.1, 29.33, -8.144e-08), (118.1, 29.37, -8.875e-08), (118.1, 29.43, -8.498e-08), (118.1, 29.35, -6.95e-08), (118.1, 29.41, -9.681e-08), (118.1, 29.42, -6.409e-08), (118.2, 29.38, -4.217e-08), (118.2, 29.39, -8.144e-08), (118.2, 29.41, -6.049e-08), (118.2, 29.41, -5.993e-08), (118.2, 29.41, -5.993e-08), (118.2, 29.4, -7.269e-08), (118.2, 29.41, -9.988e-08), (118.2, 29.41, -7.658e-08), (118.2, 29.41, -4.412e-08), (118.2, 29.41, -3.329e-08), (118.1, 29.53, -8.392e-08), (118.1, 29.51, -1.049e-07), (118.1, 29.52, -6.193e-08), (118.1, 29.45, -5.993e-08), (118.1, 29.47, -8.435e-08), (118.1, 29.49, -8.953e-08), (118.1, 29.51, -8.01e-08), (118.4, 28.21, -7.517e-08), (118.4, 28.23, -9.306e-08), (118.4, 28.25, -8.683e-08), (118.4, 28.35, -9.43e-08), (118.4, 28.37, -9.435e-08), (118.4, 28.43, -9.309e-08), (118.4, 28.45, -9.174e-08), (118.4, 28.24, -5.28e-08), (118.4, 28.29, -9.364e-08), (118.4, 28.31, -9.215e-08), (118.4, 28.33, -9.275e-08), (118.4, 28.39, -9.156e-08), (118.4, 28.41, -8.876e-08), (118.4, 28.64, -6.071e-08), (118.4, 28.67, -9.364e-08), (118.4, 28.73, -9.159e-08), (118.4, 28.75, -9.156e-08), (118.4, 28.77, -8.001e-08), (118.4, 28.49, -8.563e-08), (118.4, 28.51, -8.324e-08), (118.4, 28.53, -8.324e-08), (118.4, 28.55, -7.588e-08), (118.4, 28.57, -7.491e-08), (118.4, 28.59, -6.73e-08), (118.4, 28.61, -4.994e-08), (118.4, 28.63, -4.994e-08), (113.9, 27.37, 3.329e-08), (114.1, 28.18, 3.329e-08), (114.1, 28.48, 3.329e-08), (114.1, 28.46, 3.329e-08), (114.0, 29.14, 3.329e-08), (114.2, 29.28, 3.329e-08), (114.7, 27.18, 0.0), (115.2, 29.66, 3.329e-08), (115.6, 25.2, 0.0), (115.6, 25.88, 0.0), (115.6, 25.94, -6.243e-08), (115.6, 26.25, -6.243e-08), (117.8, 28.3, -7.491e-08)], [], [(1, 2, 0), (15, 13, 14), (30, 23, 24), (30, 18, 19), (30, 19, 20), (30, 20, 13), (30, 13, 15), (30, 26, 27), (30, 27, 28), (30, 28, 22), (30, 22, 23), (32, 38, 31), (52, 35, 36), (52, 36, 37), (46, 37, 38), (51, 41, 42), (51, 42, 43), (52, 44, 45), (52, 45, 34), (52, 34, 35), (52, 46, 39), (47, 52, 39), (48, 52, 47), (51, 15, 50), (52, 51, 44), (30, 15, 51), (30, 51, 52), (3, 53, 2), (4, 53, 3), (5, 53, 4), (62, 53, 54), (55, 62, 54), (57, 62, 56), (59, 65, 58), (62, 64, 61), (65, 62, 57), (62, 66, 64), (62, 67, 66), (62, 68, 67), (62, 69, 68), (62, 71, 70), (62, 73, 72), (62, 75, 73), (74, 48, 49), (62, 79, 75), (76, 52, 48), (77, 52, 76), (80, 52, 77), (62, 88, 82), (260, 52, 83), (260, 83, 84), (85, 260, 84), (86, 89, 85), (87, 89, 86), (94, 92, 93), (94, 89, 95), (62, 94, 88), (96, 65, 63), (65, 96, 99), (100, 65, 99), (101, 65, 100), (102, 65, 101), (108, 65, 102), (104, 108, 102), (105, 108, 104), (106, 108, 105), (108, 106, 109), (110, 108, 109), (112, 114, 111), (115, 108, 114), (116, 108, 115), (108, 117, 120), (121, 108, 120), (122, 108, 121), (124, 108, 123), (127, 108, 126), (128, 108, 127), (131, 132, 130), (264, 108, 132), (134, 264, 132), (136, 264, 134), (141, 142, 140), (153, 147, 148), (150, 151, 152), (156, 154, 155), (166, 161, 162), (167, 159, 160), (167, 160, 156), (167, 156, 157), (168, 146, 145), (166, 169, 165), (153, 167, 157), (169, 171, 170), (166, 172, 171), (166, 173, 172), (166, 174, 173), (166, 176, 175), (177, 178, 176), (177, 179, 178), (177, 180, 179), (189, 7, 8), (189, 8, 9), (189, 9, 10), (11, 189, 10), (153, 148, 182), (189, 183, 184), (189, 184, 185), (187, 189, 186), (188, 190, 187), (193, 194, 192), (195, 189, 194), (196, 189, 195), (189, 190, 194), (198, 189, 197), (200, 189, 199), (221, 189, 200), (167, 153, 189), (447, 189, 221), (447, 167, 189), (203, 201, 202), (215, 204, 205), (215, 205, 206), (207, 215, 201), (208, 216, 207), (209, 216, 208), (210, 216, 209), (214, 212, 213), (223, 217, 218), (223, 218, 219), (223, 219, 220), (223, 220, 211), (223, 211, 214), (224, 223, 215), (224, 215, 216), (447, 221, 223), (447, 223, 224), (224, 216, 227), (228, 224, 227), (233, 231, 232), (234, 235, 233), (237, 235, 236), (240, 238, 239), (224, 230, 231), (224, 238, 241), (242, 224, 241), (243, 224, 242), (244, 245, 243), (246, 224, 245), (247, 224, 246), (248, 29, 30), (30, 249, 248), (253, 251, 252), (254, 253, 30), (30, 255, 254), (259, 257, 30), (258, 259, 30), (247, 246, 258), (247, 258, 30), (262, 30, 261), (263, 30, 262), (260, 89, 94), (263, 261, 260), (265, 118, 264), (138, 264, 136), (268, 264, 267), (269, 264, 268), (273, 264, 270), (272, 273, 270), (275, 264, 273), (274, 275, 273), (277, 275, 276), (280, 275, 281), (282, 279, 278), (1635, 275, 279), (286, 280, 285), (291, 1637, 287), (295, 280, 288), (292, 295, 288), (477, 294, 290), (477, 297, 298), (477, 298, 293), (299, 280, 295), (300, 303, 299), (308, 310, 307), (316, 309, 310), (311, 316, 310), (312, 316, 311), (314, 316, 313), (318, 316, 317), (319, 322, 318), (320, 322, 319), (321, 322, 320), (291, 287, 315), (324, 325, 323), (328, 333, 332), (326, 322, 325), (333, 322, 326), (333, 326, 327), (477, 315, 316), (477, 316, 322), (336, 334, 335), (343, 337, 338), (343, 338, 334), (339, 343, 334), (340, 343, 339), (343, 347, 348), (343, 348, 342), (349, 343, 344), (353, 350, 351), (353, 351, 347), (361, 354, 355), (361, 357, 358), (361, 353, 343), (363, 359, 360), (360, 356, 361), (478, 364, 363), (478, 363, 360), (365, 343, 349), (1638, 343, 366), (369, 370, 368), (361, 343, 370), (371, 361, 370), (373, 361, 372), (376, 361, 375), (377, 361, 376), (379, 380, 378), (385, 386, 384), (414, 387, 388), (414, 389, 390), (394, 391, 392), (394, 392, 414), (396, 393, 394), (398, 395, 396), (414, 396, 394), (399, 397, 398), (402, 399, 398), (404, 402, 414), (404, 405, 403), (404, 406, 405), (411, 142, 143), (410, 411, 409), (412, 414, 411), (413, 414, 412), (416, 414, 415), (417, 414, 416), (420, 414, 418), (421, 414, 420), (422, 424, 421), (414, 424, 425), (427, 414, 425), (428, 414, 427), (414, 429, 430), (432, 414, 430), (435, 414, 433), (437, 414, 436), (439, 441, 414), (440, 441, 439), (177, 444, 181), (177, 448, 446), (177, 450, 449), (167, 451, 177), (452, 453, 451), (167, 454, 452), (167, 455, 454), (167, 456, 455), (461, 167, 447), (457, 458, 456), (459, 457, 167), (461, 462, 460), (461, 463, 462), (461, 465, 464), (556, 461, 447), (467, 30, 263), (568, 247, 30), (568, 30, 467), (467, 263, 469), (470, 469, 265), (471, 265, 280), (304, 472, 303), (477, 306, 301), (477, 475, 305), (477, 476, 475), (575, 280, 472), (575, 472, 477), (478, 322, 333), (478, 575, 477), (481, 361, 380), (382, 481, 380), (383, 481, 382), (483, 481, 482), (485, 481, 484), (490, 491, 481), (493, 478, 481), (493, 481, 491), (479, 478, 493), (495, 496, 493), (498, 499, 493), (414, 502, 408), (414, 505, 504), (506, 507, 505), (523, 513, 512), (523, 514, 513), (523, 516, 515), (517, 518, 516), (517, 519, 518), (517, 520, 519), (517, 522, 521), (526, 441, 524), (527, 441, 526), (531, 533, 530), (534, 441, 533), (540, 535, 536), (542, 441, 541), (546, 549, 441), (552, 547, 548), (545, 548, 543), (552, 550, 551), (552, 549, 550), (552, 441, 549), (553, 523, 441), (461, 554, 555), (561, 557, 558), (540, 560, 561), (540, 563, 560), (540, 564, 565), (540, 565, 562), (540, 536, 532), (567, 623, 566), (567, 566, 466), (569, 466, 568), (572, 568, 570), (573, 568, 572), (1640, 572, 570), (569, 568, 573), (571, 570, 467), (470, 571, 467), (573, 1640, 571), (574, 470, 471), (576, 471, 575), (480, 478, 479), (500, 479, 499), (577, 578, 479), (579, 479, 578), (586, 579, 585), (589, 590, 579), (517, 596, 522), (517, 597, 596), (517, 601, 599), (517, 602, 601), (517, 604, 603), (517, 605, 604), (600, 605, 517), (600, 608, 607), (600, 609, 608), (600, 612, 610), (615, 616, 614), (615, 617, 616), (619, 552, 540), (613, 600, 553), (619, 540, 556), (624, 623, 567), (625, 569, 573), (626, 569, 625), (628, 627, 574), (629, 574, 576), (630, 629, 480), (590, 632, 633), (590, 633, 635), (631, 590, 636), (590, 637, 638), (590, 638, 639), (640, 590, 639), (643, 640, 641), (644, 590, 642), (645, 590, 644), (647, 590, 646), (648, 590, 647), (649, 590, 648), (650, 590, 649), (636, 590, 650), (659, 656, 657), (662, 636, 652), (669, 655, 661), (664, 662, 663), (670, 666, 667), (670, 667, 668), (670, 668, 654), (670, 654, 655), (671, 655, 669), (672, 670, 671), (1641, 670, 672), (615, 674, 618), (600, 675, 674), (600, 677, 676), (600, 679, 678), (600, 680, 679), (600, 682, 681), (600, 683, 682), (687, 600, 613), (600, 684, 683), (600, 686, 685), (742, 690, 688), (695, 691, 692), (742, 692, 693), (742, 693, 690), (698, 613, 621), (699, 622, 624), (700, 624, 569), (700, 569, 626), (627, 626, 625), (813, 627, 628), (702, 628, 629), (705, 630, 631), (707, 670, 673), (708, 664, 670), (708, 670, 707), (710, 664, 708), (712, 709, 710), (716, 719, 715), (719, 706, 714), (718, 719, 717), (721, 722, 720), (724, 719, 722), (725, 726, 724), (728, 719, 727), (730, 731, 729), (732, 719, 731), (741, 738, 739), (742, 739, 736), (744, 740, 741), (748, 745, 746), (744, 746, 743), (744, 749, 748), (744, 752, 751), (744, 753, 752), (744, 756, 754), (744, 757, 756), (760, 744, 755), (742, 697, 694), (764, 761, 762), (742, 762, 697), (737, 735, 765), (742, 765, 763), (768, 742, 766), (771, 767, 742), (768, 771, 742), (777, 742, 769), (766, 779, 772), (782, 755, 742), (785, 773, 774), (780, 786, 779), (788, 742, 613), (789, 788, 613), (790, 1642, 789), (766, 742, 788), (791, 788, 790), (792, 791, 790), (766, 787, 780), (796, 795, 791), (792, 790, 698), (798, 698, 797), (799, 621, 622), (802, 799, 622), (1643, 800, 801), (803, 802, 800), (803, 800, 1643), (803, 1643, 1644), (797, 698, 799), (1644, 801, 622), (1645, 809, 804), (811, 810, 805), (811, 805, 806), (811, 806, 807), (811, 807, 808), (811, 808, 809), (803, 810, 811), (804, 622, 699), (1645, 804, 699), (917, 699, 701), (813, 701, 627), (812, 701, 813), (814, 813, 702), (815, 814, 702), (817, 704, 703), (815, 702, 704), (815, 704, 817), (816, 703, 630), (816, 630, 705), (818, 705, 706), (819, 706, 719), (819, 719, 820), (734, 823, 719), (820, 719, 823), (826, 819, 820), (828, 829, 819), (830, 819, 829), (831, 819, 830), (833, 819, 831), (837, 819, 835), (838, 819, 837), (840, 822, 838), (841, 822, 840), (843, 845, 844), (847, 757, 758), (766, 848, 793), (853, 794, 795), (791, 854, 796), (792, 855, 791), (850, 857, 856), (858, 850, 851), (860, 851, 852), (792, 862, 861), (850, 863, 857), (866, 858, 851), (792, 867, 862), (869, 865, 850), (792, 871, 867), (792, 873, 872), (792, 874, 873), (792, 876, 875), (792, 878, 877), (879, 881, 878), (792, 886, 883), (884, 887, 792), (889, 798, 797), (889, 892, 890), (797, 894, 893), (897, 797, 803), (898, 895, 797), (900, 902, 896), (797, 908, 907), (905, 909, 797), (910, 912, 897), (803, 914, 913), (965, 916, 803), (917, 803, 811), (918, 917, 812), (920, 812, 919), (920, 919, 814), (924, 923, 815), (924, 815, 816), (925, 814, 922), (925, 922, 923), (926, 925, 924), (927, 816, 705), (930, 818, 819), (932, 822, 931), (936, 930, 933), (943, 818, 930), (934, 943, 930), (937, 943, 935), (938, 939, 943), (943, 929, 818), (944, 943, 949), (948, 949, 947), (944, 949, 952), (953, 944, 952), (956, 944, 954), (915, 958, 914), (916, 959, 915), (962, 965, 803), (960, 963, 961), (965, 967, 966), (969, 970, 968), (971, 972, 969), (974, 971, 962), (971, 976, 973), (978, 979, 977), (974, 980, 978), (981, 974, 975), (974, 983, 980), (986, 974, 981), (985, 987, 984), (989, 985, 974), (988, 992, 985), (993, 988, 989), (994, 962, 918), (995, 975, 962), (998, 995, 996), (962, 997, 995), (1004, 1006, 1003), (1005, 1007, 1004), (962, 1010, 1009), (1012, 920, 921), (1014, 921, 924), (1015, 921, 1014), (1013, 921, 1015), (1016, 927, 929), (1016, 928, 927), (944, 929, 943), (1019, 929, 944), (1022, 944, 1020), (1023, 1020, 1021), (1025, 1024, 1022), (1026, 944, 1024), (1027, 944, 1026), (1029, 944, 1027), (1029, 1017, 944), (1032, 1018, 1017), (1033, 1018, 1032), (1037, 1018, 1036), (1040, 1018, 1039), (988, 1043, 992), (962, 1045, 1010), (962, 1048, 1046), (994, 1050, 1049), (994, 1051, 1050), (994, 1054, 1052), (994, 1058, 1057), (1060, 1055, 1056), (1055, 1062, 1061), (1064, 1055, 1059), (1063, 1065, 1062), (1067, 1068, 1066), (1070, 1063, 1055), (1074, 1073, 918), (1078, 994, 918), (1081, 918, 1073), (1077, 1083, 1076), (1084, 1079, 1080), (1072, 1086, 1071), (1088, 1056, 1078), (1087, 1090, 1072), (1094, 918, 1011), (1095, 1093, 1087), (1096, 1097, 1095), (1099, 1094, 1011), (1094, 1100, 1098), (1094, 1103, 1101), (1094, 1105, 1104), (1094, 1108, 1107), (1094, 1109, 1108), (1094, 1110, 1109), (1094, 1112, 1111), (1094, 1113, 1112), (1114, 1094, 1099), (1115, 1011, 1012), (1116, 1115, 1012), (1118, 1013, 1014), (1117, 1118, 1119), (1120, 1117, 1119), (1121, 1016, 1122), (1123, 1122, 1019), (1124, 1127, 1019), (1128, 1019, 1126), (1125, 1129, 1124), (1145, 1130, 1125), (1133, 1019, 1128), (1131, 1134, 1130), (1135, 1019, 1132), (1145, 1136, 1131), (1139, 1019, 1135), (1141, 1019, 1138), (1142, 1123, 1141), (1144, 1123, 1142), (1042, 1145, 1018), (1147, 1145, 1146), (1150, 1151, 1149), (1154, 1152, 1153), (1160, 1152, 1154), (1160, 1154, 1155), (1157, 1160, 1155), (1158, 1161, 1157), (1159, 1161, 1158), (1163, 1164, 1161), (1167, 1160, 1165), (1168, 1160, 1167), (1170, 1160, 1168), (1166, 1172, 1140), (1173, 1174, 1166), (1177, 1160, 1169), (1175, 1179, 1173), (1182, 1160, 1176), (1185, 1165, 1184), (1114, 1186, 1113), (1114, 1188, 1187), (1189, 1114, 1099), (1189, 1190, 1188), (1189, 1191, 1190), (1193, 1194, 1192), (1193, 1195, 1194), (1193, 1196, 1195), (1193, 1198, 1197), (1193, 1200, 1199), (1203, 1202, 1193), (1189, 1204, 1203), (1206, 1207, 1205), (1213, 1189, 1099), (1216, 1209, 1210), (1217, 1213, 1099), (1219, 1099, 1214), (1220, 1214, 1215), (1211, 1221, 1206), (1223, 1217, 1218), (1225, 1099, 1115), (1115, 1228, 1225), (1241, 1115, 1224), (1229, 1226, 1227), (1230, 1227, 1225), (1115, 1232, 1228), (1235, 1099, 1226), (1236, 1229, 1227), (1238, 1234, 1235), (1241, 1239, 1237), (1242, 1243, 1241), (1242, 1244, 1243), (1247, 1116, 1245), (1123, 1249, 1122), (1258, 1249, 1123), (1250, 1123, 1144), (1251, 1123, 1250), (1252, 1123, 1251), (1258, 1123, 1255), (1256, 1258, 1255), (1260, 1258, 1259), (1265, 1258, 1263), (1266, 1258, 1265), (1269, 1258, 1268), (1175, 1274, 1180), (1160, 1275, 1175), (1160, 1276, 1275), (1278, 1160, 1181), (1160, 1280, 1277), (1283, 1160, 1278), (1281, 1284, 1280), (1285, 1282, 1283), (1289, 1281, 1282), (1292, 1293, 1291), (1294, 1295, 1293), (1300, 1296, 1297), (1303, 1298, 1299), (1300, 1303, 1299), (1301, 1304, 1300), (1212, 1306, 1305), (1308, 1212, 1213), (1309, 1222, 1217), (1307, 1311, 1212), (1312, 1307, 1308), (1242, 1313, 1244), (1242, 1315, 1314), (1242, 1316, 1315), (1242, 1317, 1316), (1320, 1318, 1242), (1320, 1321, 1319), (1320, 1324, 1322), (1320, 1326, 1324), (1325, 1327, 1320), (1224, 1332, 1331), (1224, 1333, 1332), (1224, 1335, 1334), (1336, 1337, 1335), (1341, 1339, 1338), (1341, 1338, 1224), (1342, 1224, 1247), (1343, 1342, 1246), (1344, 1246, 1121), (1345, 1246, 1344), (1417, 1344, 1258), (1346, 1258, 1272), (1347, 1349, 1346), (1348, 1349, 1347), (1354, 1302, 1303), (1355, 1303, 1304), (1357, 1349, 1355), (1358, 1349, 1357), (1360, 1361, 1359), (1363, 1349, 1361), (1363, 1369, 1349), (1370, 1363, 1364), (1371, 1365, 1366), (1375, 1351, 1373), (1377, 1351, 1374), (1378, 1376, 1377), (1381, 1376, 1378), (1388, 1385, 1386), (1389, 1386, 1384), (1341, 1391, 1340), (1341, 1393, 1392), (1341, 1395, 1394), (1402, 1399, 1400), (1402, 1400, 1396), (1396, 1403, 1404), (1396, 1404, 1402), (1396, 1405, 1406), (1410, 1407, 1408), (1412, 1410, 1396), (1412, 1411, 1409), (1413, 1390, 1389), (1415, 1396, 1414), (1417, 1345, 1344), (1416, 1345, 1417), (1419, 1417, 1418), (1422, 1351, 1353), (1424, 1352, 1423), (1426, 1258, 1424), (1428, 1258, 1426), (1429, 1258, 1428), (1418, 1417, 1258), (1432, 1258, 1429), (1436, 1418, 1434), (1438, 1418, 1435), (1439, 1418, 1437), (1440, 1419, 1439), (1442, 1443, 1419), (1445, 1447, 1446), (1396, 1449, 1445), (1396, 1451, 1450), (1396, 1453, 1451), (1454, 1396, 1415), (1396, 1455, 1453), (1396, 1456, 1455), (1462, 1463, 1461), (1454, 1464, 1462), (1465, 1467, 1466), (1454, 1468, 1465), (1470, 1469, 1646), (1471, 1646, 1343), (1454, 1469, 1471), (1471, 1343, 1416), (1472, 1471, 1416), (1473, 1416, 1417), (1477, 1475, 1476), (1478, 1416, 1473), (1480, 1473, 1474), (1488, 1473, 1483), (1486, 1490, 1485), (1491, 1494, 1486), (1482, 1495, 1492), (1497, 1419, 1493), (1499, 1500, 1419), (1501, 1502, 1500), (1503, 1504, 1502), (1506, 1507, 1419), (1508, 1419, 1507), (1509, 1419, 1508), (1512, 1419, 1511), (1514, 1419, 1512), (1516, 1419, 1513), (1518, 1517, 1468), (1520, 1518, 1454), (1520, 1522, 1521), (1520, 1523, 1522), (1520, 1524, 1523), (1526, 1527, 1525), (1526, 1528, 1527), (1526, 1529, 1528), (1526, 1531, 1530), (1526, 1532, 1531), (1526, 1534, 1532), (1526, 1535, 1534), (1526, 1537, 1536), (1526, 1520, 1539), (1540, 1539, 1471), (1542, 1543, 1541), (1545, 1526, 1540), (1540, 1471, 1472), (1547, 1540, 1472), (1549, 1547, 1472), (1551, 1472, 1550), (1554, 1472, 1551), (1557, 1478, 1479), (1558, 1555, 1556), (1560, 1416, 1555), (1562, 1561, 1416), (1563, 1416, 1559), (1564, 1416, 1561), (1567, 1472, 1564), (1568, 1564, 1565), (1569, 1567, 1564), (1571, 1472, 1567), (1573, 1472, 1571), (1574, 1472, 1573), (1576, 1472, 1574), (1482, 1580, 1578), (1482, 1581, 1580), (1482, 1584, 1582), (1583, 1585, 1482), (1586, 1588, 1583), (1589, 1586, 1497), (1590, 1497, 1587), (1597, 1586, 1589), (1599, 1597, 1598), (1593, 1596, 1597), (1593, 1600, 1595), (1601, 1493, 1515), (1602, 1493, 1601), (1602, 1604, 1493), (1526, 1608, 1544), (1610, 1615, 1609), (1617, 1545, 1540), (1619, 1612, 1540), (1625, 1549, 1553), (1627, 1546, 1540), (1629, 1540, 1547), (1633, 1547, 1621), (94, 90, 88), (94, 91, 90), (92, 95, 1634), (94, 95, 92), (333, 327, 332), (331, 333, 330), (364, 331, 329), (658, 661, 656), (660, 661, 658), (660, 658, 659), (669, 661, 660), (843, 842, 757), (846, 843, 757), (943, 934, 935), (1002, 975, 995), (1003, 1000, 997), (1003, 1001, 1000), (1066, 1065, 1063), (1069, 1067, 1063), (1297, 1296, 1294), (1299, 1295, 1296), (1484, 1483, 1473), (1486, 1485, 1473), (1598, 1597, 1589), (1596, 1592, 1597), (1594, 1593, 1597), (1599, 1594, 1597), (1595, 1596, 1593), (1, 3, 2), (13, 20, 12), (17, 25, 16), (22, 28, 21), (25, 30, 24), (30, 17, 18), (30, 29, 26), (17, 30, 25), (32, 46, 38), (34, 45, 33), (46, 52, 37), (40, 47, 39), (44, 51, 43), (5, 54, 53), (6, 55, 54), (53, 61, 60), (53, 62, 61), (56, 62, 55), (58, 65, 57), (59, 63, 65), (69, 62, 70), (62, 72, 71), (74, 76, 48), (78, 80, 77), (79, 62, 82), (80, 83, 52), (81, 84, 83), (85, 89, 260), (94, 93, 91), (118, 94, 62), (97, 99, 96), (98, 100, 99), (103, 104, 102), (107, 109, 106), (111, 114, 110), (113, 115, 114), (114, 108, 110), (116, 117, 108), (118, 62, 65), (108, 118, 65), (119, 120, 117), (122, 123, 108), (124, 125, 108), (125, 126, 108), (128, 129, 108), (129, 130, 108), (130, 132, 108), (133, 134, 132), (135, 136, 134), (137, 138, 136), (141, 143, 142), (150, 157, 149), (153, 150, 152), (156, 160, 154), (153, 157, 150), (159, 163, 158), (163, 166, 162), (167, 163, 159), (165, 169, 164), (168, 170, 146), (169, 170, 168), (167, 166, 163), (169, 166, 171), (166, 175, 174), (166, 177, 176), (167, 177, 166), (177, 181, 180), (189, 185, 7), (11, 186, 189), (183, 153, 182), (187, 190, 189), (189, 153, 183), (191, 192, 190), (192, 194, 190), (196, 197, 189), (198, 199, 189), (203, 207, 201), (215, 214, 204), (207, 216, 215), (214, 211, 212), (223, 222, 217), (215, 223, 214), (223, 221, 222), (225, 227, 216), (226, 228, 227), (228, 230, 224), (229, 231, 230), (233, 235, 231), (237, 238, 235), (240, 241, 238), (235, 224, 231), (243, 245, 224), (238, 224, 235), (30, 250, 249), (30, 252, 250), (30, 253, 252), (30, 256, 255), (30, 257, 256), (260, 30, 52), (261, 30, 260), (263, 262, 261), (118, 260, 94), (118, 469, 260), (469, 263, 260), (264, 118, 108), (265, 469, 118), (280, 265, 264), (138, 266, 264), (266, 267, 264), (269, 270, 264), (271, 272, 270), (274, 276, 275), (277, 278, 275), (278, 279, 275), (275, 280, 264), (1635, 283, 275), (283, 281, 275), (284, 285, 281), (285, 280, 281), (286, 288, 280), (289, 292, 288), (477, 290, 291), (477, 293, 294), (296, 299, 295), (477, 302, 297), (299, 303, 280), (477, 301, 302), (308, 311, 310), (313, 316, 312), (314, 317, 316), (315, 287, 1636), (318, 322, 316), (324, 326, 325), (328, 330, 333), (315, 477, 291), (336, 339, 334), (343, 342, 337), (340, 344, 343), (342, 348, 341), (345, 349, 344), (347, 351, 346), (343, 353, 347), (353, 355, 352), (361, 358, 354), (353, 361, 355), (361, 356, 357), (363, 364, 362), (364, 333, 331), (361, 478, 360), (478, 333, 364), (365, 366, 343), (1638, 367, 343), (367, 368, 343), (368, 370, 343), (371, 372, 361), (373, 374, 361), (374, 375, 361), (377, 378, 361), (378, 380, 361), (1639, 381, 380), (381, 382, 380), (385, 388, 386), (414, 390, 387), (385, 414, 388), (414, 392, 389), (414, 398, 396), (399, 401, 400), (402, 401, 399), (414, 402, 398), (402, 404, 403), (404, 408, 407), (414, 408, 404), (142, 385, 139), (144, 411, 143), (411, 385, 142), (410, 412, 411), (414, 385, 411), (413, 415, 414), (417, 418, 414), (419, 421, 420), (421, 424, 414), (423, 424, 422), (426, 427, 425), (428, 429, 414), (431, 432, 430), (432, 433, 414), (434, 435, 433), (435, 436, 414), (437, 438, 414), (438, 439, 414), (440, 442, 441), (442, 524, 441), (177, 445, 444), (445, 177, 446), (177, 449, 448), (177, 451, 450), (167, 452, 451), (167, 457, 456), (461, 459, 167), (459, 461, 460), (461, 464, 463), (224, 566, 447), (247, 466, 224), (470, 467, 469), (471, 470, 265), (303, 472, 280), (304, 473, 472), (477, 305, 306), (475, 476, 474), (477, 472, 476), (478, 477, 322), (383, 482, 481), (483, 484, 481), (485, 486, 481), (486, 487, 481), (487, 488, 481), (481, 478, 361), (488, 489, 481), (489, 490, 481), (490, 492, 491), (491, 494, 493), (496, 497, 493), (497, 498, 493), (499, 479, 493), (408, 502, 501), (414, 503, 502), (503, 414, 504), (414, 506, 505), (508, 506, 414), (510, 508, 414), (508, 510, 509), (523, 511, 510), (511, 523, 512), (523, 515, 514), (523, 517, 516), (517, 521, 520), (441, 523, 414), (523, 510, 414), (443, 525, 524), (525, 526, 524), (527, 528, 441), (528, 530, 441), (529, 531, 530), (533, 441, 530), (534, 537, 441), (540, 539, 535), (537, 541, 441), (539, 545, 538), (542, 546, 441), (545, 543, 544), (552, 551, 547), (545, 552, 548), (540, 552, 545), (552, 553, 441), (461, 555, 465), (461, 558, 554), (461, 561, 558), (560, 563, 559), (461, 540, 561), (540, 562, 563), (540, 532, 564), (556, 540, 461), (540, 545, 539), (566, 556, 447), (623, 556, 566), (466, 566, 224), (568, 466, 247), (569, 567, 466), (468, 568, 467), (570, 568, 468), (1640, 573, 572), (467, 570, 468), (571, 1640, 570), (625, 571, 470), (625, 573, 571), (574, 625, 470), (575, 471, 280), (576, 574, 471), (629, 576, 575), (480, 575, 478), (500, 577, 479), (579, 480, 479), (578, 580, 579), (580, 581, 579), (581, 582, 579), (582, 583, 579), (583, 584, 579), (584, 585, 579), (586, 587, 579), (587, 588, 579), (588, 589, 579), (590, 480, 579), (589, 591, 590), (591, 592, 590), (592, 593, 590), (593, 594, 590), (594, 595, 590), (517, 598, 597), (598, 517, 599), (600, 517, 523), (553, 600, 523), (517, 603, 602), (605, 607, 606), (605, 600, 607), (600, 610, 609), (610, 612, 611), (600, 614, 612), (615, 614, 600), (619, 553, 552), (619, 613, 553), (620, 619, 556), (620, 621, 619), (623, 620, 556), (623, 622, 620), (569, 624, 567), (574, 627, 625), (629, 628, 574), (480, 629, 575), (595, 632, 590), (634, 635, 633), (590, 631, 480), (590, 635, 637), (640, 642, 590), (643, 642, 640), (646, 590, 645), (651, 650, 649), (659, 658, 656), (662, 631, 636), (652, 663, 662), (654, 668, 653), (670, 665, 666), (671, 670, 655), (670, 664, 665), (615, 600, 674), (600, 676, 675), (677, 600, 678), (600, 681, 680), (600, 685, 684), (600, 687, 686), (690, 693, 689), (687, 742, 688), (742, 695, 692), (742, 694, 695), (742, 687, 613), (621, 613, 619), (622, 621, 620), (624, 622, 623), (701, 624, 700), (701, 699, 624), (627, 700, 626), (627, 701, 700), (702, 813, 628), (703, 702, 629), (630, 703, 629), (631, 630, 480), (706, 705, 631), (662, 706, 631), (664, 706, 662), (710, 709, 664), (711, 710, 708), (709, 706, 664), (709, 713, 706), (713, 714, 706), (715, 719, 714), (716, 717, 719), (718, 720, 719), (720, 722, 719), (723, 724, 722), (724, 726, 719), (727, 719, 726), (728, 729, 719), (729, 731, 719), (732, 733, 719), (733, 734, 719), (742, 741, 739), (742, 744, 741), (748, 747, 745), (744, 748, 746), (744, 750, 749), (750, 744, 751), (744, 754, 753), (744, 758, 757), (759, 758, 744), (760, 759, 744), (697, 762, 696), (742, 764, 762), (742, 763, 764), (742, 737, 765), (742, 736, 737), (770, 769, 742), (767, 770, 742), (766, 772, 768), (742, 755, 744), (774, 773, 742), (775, 774, 742), (776, 775, 742), (777, 776, 742), (772, 779, 778), (766, 780, 779), (782, 781, 755), (783, 782, 742), (784, 783, 742), (773, 784, 742), (789, 1642, 788), (790, 788, 1642), (791, 766, 788), (766, 793, 787), (794, 766, 791), (795, 794, 791), (698, 789, 613), (698, 790, 789), (799, 698, 621), (801, 800, 622), (800, 802, 622), (1644, 1643, 801), (803, 799, 802), (803, 797, 799), (805, 1644, 622), (806, 805, 622), (807, 806, 622), (808, 807, 622), (809, 808, 622), (804, 809, 622), (805, 810, 1644), (1645, 811, 809), (810, 803, 1644), (811, 1645, 699), (917, 811, 699), (919, 812, 813), (814, 919, 813), (703, 704, 702), (816, 817, 703), (816, 815, 817), (819, 818, 706), (824, 825, 820), (825, 826, 820), (826, 827, 819), (827, 828, 819), (832, 831, 830), (833, 821, 819), (834, 821, 833), (835, 819, 821), (836, 835, 821), (838, 822, 819), (839, 838, 837), (843, 844, 842), (847, 846, 757), (766, 849, 848), (766, 856, 849), (850, 856, 766), (851, 850, 766), (852, 851, 766), (794, 852, 766), (791, 855, 854), (792, 861, 855), (860, 859, 851), (850, 864, 863), (850, 865, 864), (869, 868, 865), (870, 869, 850), (792, 872, 871), (798, 792, 698), (792, 875, 874), (792, 877, 876), (792, 879, 878), (880, 879, 792), (792, 882, 880), (792, 883, 882), (885, 884, 792), (798, 885, 792), (792, 887, 886), (798, 888, 885), (889, 890, 798), (890, 892, 891), (797, 893, 889), (797, 895, 894), (896, 898, 797), (896, 899, 898), (901, 900, 896), (797, 901, 896), (797, 903, 901), (797, 904, 903), (797, 907, 904), (906, 905, 797), (897, 906, 797), (797, 909, 908), (911, 910, 897), (803, 911, 897), (803, 913, 911), (803, 915, 914), (916, 915, 803), (917, 962, 803), (812, 917, 701), (920, 1011, 812), (921, 920, 814), (922, 814, 815), (923, 922, 815), (924, 925, 923), (926, 814, 925), (926, 921, 814), (924, 921, 926), (927, 924, 816), (928, 924, 927), (818, 927, 705), (929, 927, 818), (822, 930, 819), (932, 930, 822), (936, 934, 930), (937, 938, 943), (940, 941, 939), (941, 942, 939), (942, 943, 939), (949, 943, 942), (945, 946, 942), (946, 947, 942), (947, 949, 942), (948, 950, 949), (950, 951, 949), (951, 952, 949), (953, 954, 944), (955, 956, 954), (956, 957, 944), (965, 960, 916), (916, 960, 961), (960, 965, 964), (965, 968, 967), (965, 969, 968), (965, 971, 969), (962, 971, 965), (975, 974, 962), (971, 977, 976), (971, 978, 977), (974, 978, 971), (982, 981, 975), (974, 984, 983), (974, 985, 984), (989, 988, 985), (990, 989, 974), (991, 990, 974), (918, 962, 917), (997, 996, 995), (998, 1002, 995), (997, 1000, 999), (962, 1003, 997), (962, 1004, 1003), (1005, 1004, 962), (1005, 1009, 1008), (1005, 962, 1009), (1011, 918, 812), (1012, 1011, 920), (1013, 1012, 921), (1119, 1014, 924), (1014, 1013, 1015), (928, 1119, 924), (1016, 1119, 928), (1018, 944, 1017), (957, 1020, 944), (1022, 1024, 944), (1023, 1022, 1020), (1028, 1027, 1026), (1030, 1031, 1017), (1031, 1032, 1017), (1033, 1034, 1018), (1034, 1035, 1018), (1035, 1036, 1018), (1037, 1038, 1018), (1038, 1039, 1018), (1040, 1041, 1018), (1041, 1042, 1018), (988, 1044, 1043), (962, 1046, 1045), (1046, 1048, 1047), (962, 1049, 1048), (994, 1049, 962), (994, 1052, 1051), (1052, 1054, 1053), (994, 1057, 1054), (1056, 1055, 994), (994, 1061, 1058), (1055, 1061, 994), (1060, 1059, 1055), (1055, 1063, 1062), (1063, 1067, 1066), (1070, 1069, 1063), (1072, 1071, 918), (1075, 1074, 918), (918, 1076, 1075), (918, 1077, 1076), (1071, 1077, 918), (1079, 1078, 918), (1080, 1079, 918), (1081, 1080, 918), (1082, 1081, 1073), (1078, 1056, 994), (1071, 1086, 1085), (1089, 1088, 1078), (1091, 1060, 1056), (1087, 1093, 1092), (1094, 1072, 918), (1095, 1087, 1072), (1094, 1095, 1072), (1094, 1096, 1095), (1094, 1098, 1096), (1094, 1101, 1100), (1101, 1103, 1102), (1094, 1104, 1103), (1094, 1106, 1105), (1106, 1094, 1107), (1094, 1111, 1110), (1094, 1114, 1113), (1115, 1099, 1011), (1117, 1012, 1013), (1117, 1116, 1012), (1118, 1117, 1013), (1119, 1118, 1014), (1120, 1116, 1117), (1016, 1121, 1119), (929, 1122, 1016), (1019, 1122, 929), (1124, 1019, 944), (1145, 1124, 944), (1145, 1125, 1124), (1127, 1126, 1019), (1145, 1131, 1130), (1133, 1132, 1019), (1145, 1137, 1136), (1139, 1138, 1019), (1141, 1123, 1019), (1143, 1142, 1141), (1145, 944, 1018), (1042, 1146, 1145), (1147, 1148, 1145), (1148, 1149, 1145), (1149, 1151, 1145), (1156, 1157, 1155), (1152, 1145, 1151), (1157, 1161, 1160), (1160, 1145, 1152), (1162, 1163, 1161), (1164, 1160, 1161), (1164, 1165, 1160), (1145, 1140, 1137), (1166, 1140, 1145), (1170, 1169, 1160), (1171, 1170, 1168), (1145, 1173, 1166), (1145, 1175, 1173), (1160, 1175, 1145), (1177, 1176, 1160), (1178, 1177, 1169), (1182, 1181, 1160), (1183, 1182, 1176), (1185, 1167, 1165), (1114, 1189, 1188), (1189, 1193, 1192), (1198, 1193, 1199), (1189, 1203, 1193), (1193, 1201, 1200), (1193, 1202, 1201), (1189, 1205, 1204), (1189, 1206, 1205), (1206, 1208, 1207), (1210, 1209, 1099), (1211, 1206, 1189), (1212, 1211, 1189), (1213, 1212, 1189), (1215, 1214, 1099), (1209, 1215, 1099), (1218, 1217, 1099), (1219, 1218, 1099), (1212, 1305, 1211), (1217, 1222, 1213), (1224, 1115, 1116), (1227, 1226, 1099), (1225, 1227, 1099), (1241, 1233, 1115), (1231, 1230, 1225), (1115, 1233, 1232), (1235, 1234, 1099), (1233, 1241, 1237), (1234, 1210, 1099), (1241, 1240, 1239), (1224, 1242, 1241), (1247, 1224, 1116), (1119, 1245, 1120), (1245, 1116, 1120), (1246, 1245, 1119), (1121, 1246, 1119), (1248, 1247, 1245), (1246, 1248, 1245), (1246, 1247, 1248), (1249, 1121, 1122), (1249, 1344, 1121), (1252, 1253, 1123), (1253, 1254, 1123), (1254, 1255, 1123), (1256, 1257, 1258), (1257, 1259, 1258), (1260, 1261, 1258), (1261, 1262, 1258), (1262, 1263, 1258), (1264, 1265, 1263), (1266, 1267, 1258), (1267, 1268, 1258), (1269, 1270, 1258), (1270, 1271, 1258), (1271, 1272, 1258), (1175, 1275, 1274), (1160, 1277, 1276), (1279, 1278, 1181), (1160, 1281, 1280), (1282, 1281, 1160), (1283, 1282, 1160), (1281, 1287, 1286), (1288, 1287, 1281), (1289, 1288, 1281), (1290, 1289, 1282), (1292, 1294, 1293), (1294, 1296, 1295), (1300, 1299, 1296), (1300, 1304, 1303), (1308, 1307, 1212), (1212, 1311, 1310), (1242, 1314, 1313), (1242, 1318, 1317), (1318, 1320, 1319), (1224, 1320, 1242), (1224, 1323, 1320), (1323, 1325, 1320), (1320, 1327, 1326), (1224, 1328, 1323), (1224, 1329, 1328), (1224, 1330, 1329), (1224, 1331, 1330), (1224, 1334, 1333), (1224, 1336, 1335), (1338, 1336, 1224), (1339, 1341, 1340), (1396, 1341, 1224), (1246, 1342, 1247), (1342, 1396, 1224), (1258, 1344, 1249), (1273, 1347, 1346), (1348, 1350, 1349), (1349, 1258, 1346), (1351, 1258, 1349), (1351, 1352, 1258), (1349, 1354, 1303), (1355, 1349, 1303), (1356, 1357, 1355), (1354, 1349, 1350), (1358, 1359, 1349), (1359, 1361, 1349), (1360, 1362, 1361), (1364, 1363, 1361), (1366, 1365, 1349), (1367, 1366, 1349), (1349, 1368, 1367), (1349, 1369, 1368), (1365, 1351, 1349), (1372, 1351, 1365), (1373, 1351, 1372), (1375, 1374, 1351), (1377, 1376, 1351), (1379, 1378, 1377), (1381, 1380, 1376), (1384, 1386, 1383), (1388, 1387, 1385), (1389, 1388, 1386), (1341, 1392, 1391), (1341, 1394, 1393), (1341, 1397, 1395), (1396, 1397, 1341), (1397, 1396, 1398), (1396, 1400, 1398), (1402, 1404, 1401), (1396, 1406, 1403), (1396, 1408, 1405), (1396, 1410, 1408), (1412, 1409, 1410), (1411, 1384, 1382), (1412, 1384, 1411), (1413, 1389, 1384), (1412, 1413, 1384), (1414, 1396, 1342), (1343, 1414, 1342), (1343, 1415, 1414), (1345, 1343, 1246), (1416, 1343, 1345), (1420, 1352, 1351), (1421, 1420, 1351), (1422, 1421, 1351), (1424, 1258, 1352), (1425, 1424, 1423), (1427, 1426, 1424), (1430, 1429, 1428), (1431, 1418, 1258), (1432, 1431, 1258), (1433, 1431, 1432), (1434, 1418, 1431), (1436, 1435, 1418), (1438, 1437, 1418), (1439, 1419, 1418), (1440, 1441, 1419), (1441, 1442, 1419), (1413, 1412, 1444), (1445, 1446, 1412), (1396, 1445, 1412), (1445, 1449, 1448), (1396, 1450, 1449), (1451, 1453, 1452), (1396, 1457, 1456), (1458, 1457, 1396), (1454, 1458, 1396), (1458, 1460, 1459), (1454, 1460, 1458), (1460, 1462, 1461), (1454, 1462, 1460), (1454, 1465, 1464), (1465, 1468, 1467), (1454, 1518, 1468), (1646, 1469, 1415), (1343, 1646, 1415), (1469, 1454, 1415), (1471, 1470, 1646), (1471, 1469, 1470), (1475, 1474, 1473), (1476, 1475, 1473), (1479, 1478, 1473), (1480, 1479, 1473), (1481, 1480, 1474), (1419, 1473, 1417), (1419, 1482, 1473), (1473, 1485, 1484), (1487, 1476, 1473), (1488, 1487, 1473), (1485, 1490, 1489), (1473, 1491, 1486), (1492, 1491, 1473), (1482, 1492, 1473), (1482, 1496, 1495), (1482, 1578, 1496), (1497, 1482, 1419), (1443, 1498, 1419), (1498, 1499, 1419), (1502, 1419, 1500), (1502, 1504, 1419), (1504, 1505, 1419), (1505, 1506, 1419), (1509, 1510, 1419), (1510, 1511, 1419), (1514, 1513, 1419), (1515, 1493, 1419), (1516, 1515, 1419), (1518, 1520, 1519), (1520, 1525, 1524), (1520, 1526, 1525), (1526, 1530, 1529), (1532, 1534, 1533), (1526, 1536, 1535), (1526, 1538, 1537), (1471, 1539, 1454), (1539, 1520, 1454), (1540, 1526, 1539), (1526, 1541, 1538), (1526, 1542, 1541), (1526, 1544, 1542), (1550, 1472, 1548), (1549, 1552, 1547), (1553, 1549, 1472), (1554, 1553, 1472), (1556, 1555, 1416), (1478, 1556, 1416), (1560, 1559, 1416), (1563, 1562, 1416), (1564, 1472, 1416), (1565, 1564, 1561), (1566, 1565, 1561), (1570, 1569, 1564), (1572, 1571, 1567), (1575, 1574, 1573), (1576, 1548, 1472), (1577, 1551, 1550), (1578, 1580, 1579), (1482, 1582, 1581), (1497, 1583, 1482), (1482, 1585, 1584), (1497, 1586, 1583), (1590, 1589, 1497), (1586, 1592, 1591), (1597, 1592, 1586), (1603, 1602, 1601), (1602, 1605, 1604), (1602, 1606, 1605), (1607, 1606, 1602), (1526, 1609, 1608), (1526, 1610, 1609), (1545, 1610, 1526), (1612, 1611, 1540), (1614, 1613, 1540), (1546, 1614, 1540), (1617, 1616, 1545), (1618, 1617, 1540), (1611, 1618, 1540), (1620, 1619, 1540), (1613, 1620, 1540), (1552, 1622, 1547), (1624, 1623, 1549), (1625, 1624, 1549), (1627, 1626, 1546), (1628, 1627, 1540), (1629, 1628, 1540), (1630, 1629, 1547), (1631, 1630, 1547), (1632, 1631, 1547), (1633, 1632, 1547)])
me_mesh.update()

# ---- objects
ob_mycurve = bpy.data.objects.new('myCurve', me_mesh)

# ---- transforms, parenting, visibility, modifiers, constraints
ob_mycurve.location = (0.0, 0.0, 0.0)
_m = ob_mycurve.modifiers.new('Auto Smooth', 'NODES')
_m.node_group = ng_auto_smooth
_gi = [s.identifier for s in ng_auto_smooth.interface.items_tree if s.item_type == 'SOCKET' and s.in_out == 'INPUT']
_m[_gi[1]] = 3.142  # Angle

# ---- collection membership
scene.collection.objects.link(ob_mycurve)

# ---- scene / render settings (as saved in the file)
scene.frame_start = 1; scene.frame_end = 250; scene.frame_set(1)
scene.render.engine = 'BLENDER_EEVEE_NEXT'
scene.cycles.sampling_pattern = 'TABULATED_SOBOL'
scene.cycles.use_light_tree = False
scene.view_settings.view_transform = 'Filmic'
bpy.context.view_layer.update()

# ---- added for rendering (the .blend has no active camera and no usable light): camera, sun
cam_auto = bpy.data.cameras.new('AutoCamera')
cam_auto.lens = 50.0
cam_auto.sensor_width = 36.0
cam_auto.clip_end = 1000.0
ob_auto_camera = bpy.data.objects.new('AutoCamera', cam_auto)
scene.collection.objects.link(ob_auto_camera)
ob_auto_camera.location = (122.851, 19.0712, 5.47831)
ob_auto_camera.rotation_euler = (1.09748, -7.21219e-08, 0.694738)
scene.camera = ob_auto_camera
light_auto_sun = bpy.data.lights.new('AutoSun', 'SUN')
light_auto_sun.energy = 3.0
light_auto_sun.angle = 0.0523599
ob_auto_sun = bpy.data.objects.new('AutoSun', light_auto_sun)
scene.collection.objects.link(ob_auto_sun)
ob_auto_sun.rotation_euler = (0.872665, 0.174533, 0.523599)
bpy.context.view_layer.update()
